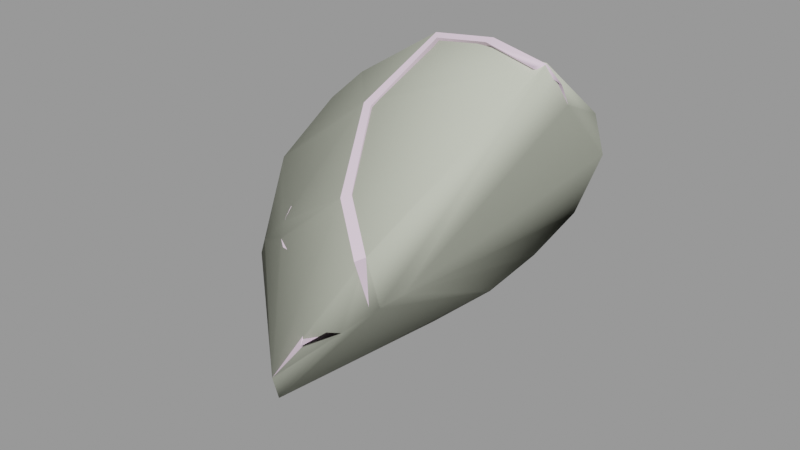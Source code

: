 # Source: pyrogib006.blend  (saved by Blender 2.92.15; exported with 4.5.12 LTS)
import bpy
from mathutils import Matrix  # noqa: F401  (used for matrix-valued properties, if any)

bpy.ops.wm.read_factory_settings(use_empty=True)
scene = bpy.context.scene
scene.name = 'pyrogib006.qc'

# ---- materials (node trees are filled in below, after node groups)
mat_pyro_red_gib = bpy.data.materials.new('pyro_red_gib')
mat_pyro_red_gib.use_transparent_shadow = False
mat_pyro_red_gib.diffuse_color = (0.9341, 0.7305, 0.9006, 1.0)
mat_phy = bpy.data.materials.new('  phy')
mat_phy.use_transparent_shadow = False
mat_phy.diffuse_color = (0.5795, 0.6084, 0.5015, 1.0)

# ---- material node trees

# ---- meshes
me_pyrogib006_reference = bpy.data.meshes.new('pyrogib006_reference')
me_pyrogib006_reference.from_pydata([(-3.358, 0.6372, 61.4), (-3.226, 0.5343, 61.15), (-2.668, 2.842, 60.06), (-3.464, -0.9309, 61.11), (-3.649, -1.06, 61.33), (-3.705, -2.636, 59.53), (-3.506, -2.423, 59.43), (-3.505, -4.242, 56.35), (-3.723, -4.458, 56.42), (-3.697, -4.954, 55.35), (-3.526, -4.728, 55.24), (-3.8, -6.013, 52.63), (-0.4241, -6.439, 57.37), (-0.7416, -5.961, 55.27), (-0.3977, -5.865, 55.38), (-0.7562, -6.593, 57.17), (-2.185, -5.591, 58.44), (-1.839, -5.455, 58.62), (-2.965, -3.583, 60.73), (-2.601, -3.673, 60.74), (-1.894, -1.384, 62.66), (-1.609, -1.706, 62.62), (0.08521, -1.132, 62.83), (0.0787, -1.521, 62.78), (2.277, -1.571, 62.59), (2.035, -1.89, 62.52), (-8.274, 2.843, 48.35), (-8.559, 4.478, 48.1), (-7.934, 4.702, 48.8), (-8.961, 1.796, 48.32), (-8.758, 0.3683, 48.17), (-8.976, -1.873, 50.55), (-8.57, 0.181, 47.63), (-7.889, 2.716, 47.9), (-7.392, 4.688, 48.83), (-8.428, -2.408, 50.62), (-8.967, -2.551, 53.52), (-8.952, 5.137, 55.38), (-8.932, 4.479, 56.41), (-8.293, 5.247, 55.09), (-7.266, 5.671, 51.82), (-7.89, 6.038, 51.62), (-8.703, 6.362, 50.46), (-9.917, 5.646, 53.37), (-10.1, 2.636, 56.79), (-9.818, 2.523, 57.58), (-9.485, -0.8653, 56.17), (-9.898, -0.4759, 55.69), (-9.344, -2.128, 53.26), (-9.514, -1.475, 49.84), (-11.08, 3.063, 54.7), (-11.01, 0.3793, 53.74), (-10.33, -1.54, 52.04), (-7.012, 4.544, 48.75), (-3.954, 5.153, 49.66), (-6.067, 4.065, 47.84), (-7.912, 2.439, 47.28), (-7.808, 2.342, 46.63), (-7.055, 3.779, 58.07), (-5.421, 0.8821, 60.1), (-4.836, 3.258, 59.24), (-7.595, 1.709, 59.06), (-5.953, 5.142, 55.66), (-6.7, 5.37, 51.91), (-5.403, 5.077, 51.06), (-3.878, 5.179, 53.14), (-2.17, 5.531, 51.82), (-0.5718, 5.635, 54.16), (-2.238, 5.235, 55.31), (0.7926, 4.941, 57.18), (-0.9052, 4.818, 57.94), (-0.2248, 2.774, 60.01), (-4.062, 4.648, 57.12), (-2.037, 4.39, 58.63), (-5.36, 0.9619, 60.47), (1.645, 2.622, 59.67), (2.101, 0.08375, 60.82), (0.0334, 0.261, 61.57), (-1.978, -0.6941, 61.72), (0.04709, -0.3743, 62.13), (2.264, -0.6297, 61.7), (-3.396, -4.26, 56.47), (-3.679, -4.068, 56.64), (-3.811, -4.474, 56.85), (-3.528, -4.666, 56.69), (-3.245, -4.57, 55.99), (-3.376, -4.977, 56.2), (-3.402, -4.794, 55.46), (-3.533, -5.2, 55.67), (-3.687, -4.823, 55.21), (-3.819, -5.229, 55.42), (-5.768, -4.672, 55.14), (-5.637, -4.266, 54.92), (-5.919, -4.074, 55.09), (-6.05, -4.48, 55.31), (-6.067, -3.763, 55.58), (-6.198, -4.17, 55.79), (-5.913, -3.54, 56.11), (-6.044, -3.946, 56.32), (-5.629, -3.51, 56.36), (-5.76, -3.916, 56.57), (-5.687, -0.4907, 59.89), (-7.824, -3.161, 54.08), (-7.764, -3.206, 50.32), (-5.743, -5.57, 50.28), (-5.745, -4.069, 54.82), (-5.709, -3.591, 55.96), (-7.774, -1.387, 57.52), (-5.719, -1.901, 58.82), (-7.706, 0.000552, 58.73), (-8.476, -0.5656, 47.1), (-8.531, -0.5042, 46.46), (-7.847, -3.361, 47.2), (-5.671, -0.634, 60.33), (-5.679, -2.164, 58.98), (-5.727, -3.907, 56.11), (-5.735, -4.471, 55.03), (-2.621, -1.281, 61.32), (-3.1, -2.485, 59.62), (-2.245, -4.81, 56.91), (-1.885, -6.03, 53.96), (0.04368, -0.6489, 62.03), (1.798, -1.018, 61.84), (-1.72, -1.007, 61.93), (-2.587, -2.562, 59.07), (-2.092, -3.729, 57.31), (-1.439, -4.529, 56.55), (-0.1034, -3.922, 56.6), (0.3201, -3.353, 57.84), (0.2599, -2.305, 59.08), (0.3599, -3.722, 56.96), (-0.1972, -4.979, 55.51), (-1.058, -3.754, 56.8), (-1.801, -3.337, 57.3), (-2.387, -2.337, 58.56), (-1.773, -0.6221, 60.54), (0.02033, -0.07766, 61.02), (0.6865, -0.6387, 60.65), (-5.532, -4.579, 55.48), (-5.746, -4.454, 55.57), (-5.86, -4.266, 55.84), (-5.743, -4.145, 56.15), (-5.527, -4.143, 56.3), (-4.045, -4.567, 56.52), (-3.83, -4.693, 56.43), (-3.715, -4.88, 56.15), (-3.833, -5.001, 55.84), (-4.05, -5.003, 55.69), (-5.396, -3.737, 56.09), (-3.914, -4.161, 56.3), (-3.699, -4.286, 56.21), (-3.583, -4.474, 55.94), (-3.702, -4.594, 55.63), (-3.918, -4.597, 55.48), (-5.4, -4.173, 55.26), (-5.615, -4.047, 55.35), (-5.729, -3.86, 55.63), (-5.612, -3.739, 55.94), (-4.826, -0.07092, 49.96), (-2.154, -0.07313, 53.41)], [], [(0, 1, 2), (0, 3, 1), (0, 4, 3), (5, 3, 4), (5, 6, 3), (5, 7, 6), (5, 8, 7), (9, 7, 8), (9, 10, 7), (10, 9, 11), (12, 13, 14), (12, 15, 13), (12, 16, 15), (12, 17, 16), (17, 18, 16), (17, 19, 18), (19, 20, 18), (19, 21, 20), (21, 22, 20), (21, 23, 22), (24, 22, 23), (24, 23, 25), (26, 27, 28), (26, 29, 27), (29, 30, 31), (29, 26, 30), (26, 32, 30), (26, 33, 32), (33, 26, 28), (33, 28, 34), (31, 35, 36), (30, 35, 31), (30, 32, 35), (37, 38, 39), (40, 37, 39), (40, 41, 37), (28, 41, 40), (27, 41, 28), (27, 42, 41), (41, 42, 43), (41, 43, 37), (43, 44, 37), (38, 37, 44), (38, 44, 45), (44, 46, 45), (44, 47, 46), (47, 36, 46), (47, 48, 36), (31, 36, 48), (49, 31, 48), (29, 31, 49), (28, 40, 34), (43, 50, 44), (50, 47, 44), (50, 51, 47), (51, 48, 47), (51, 52, 48), (49, 48, 52), (53, 54, 55), (56, 55, 57), (56, 53, 55), (53, 56, 33), (53, 33, 34), (40, 53, 34), (58, 59, 60), (58, 61, 59), (61, 58, 38), (58, 39, 38), (58, 62, 39), (62, 40, 39), (62, 63, 40), (40, 63, 53), (63, 64, 53), (53, 64, 54), (54, 64, 65), (54, 65, 66), (67, 66, 65), (67, 65, 68), (69, 67, 68), (69, 68, 70), (71, 69, 70), (70, 2, 71), (63, 65, 64), (63, 62, 65), (72, 65, 62), (72, 68, 65), (73, 68, 72), (73, 70, 68), (70, 73, 2), (60, 2, 73), (0, 2, 60), (0, 60, 74), (62, 58, 60), (62, 60, 72), (60, 73, 72), (71, 75, 69), (71, 76, 75), (71, 77, 76), (2, 77, 71), (2, 1, 77), (77, 1, 78), (77, 78, 79), (79, 76, 77), (79, 80, 76), (74, 60, 59), (81, 82, 83), (81, 83, 84), (85, 81, 84), (85, 84, 86), (86, 87, 85), (86, 88, 87), (88, 89, 87), (88, 90, 89), (91, 89, 90), (91, 92, 89), (93, 92, 91), (93, 91, 94), (95, 93, 94), (95, 94, 96), (96, 97, 95), (96, 98, 97), (98, 99, 97), (98, 100, 99), (83, 99, 100), (83, 82, 99), (61, 101, 59), (102, 103, 104), (102, 104, 105), (105, 106, 102), (107, 102, 106), (107, 106, 108), (107, 108, 101), (107, 101, 109), (61, 109, 101), (61, 45, 109), (46, 109, 45), (46, 107, 109), (36, 107, 46), (36, 102, 107), (103, 102, 36), (103, 36, 35), (110, 103, 35), (110, 35, 32), (33, 110, 32), (33, 56, 110), (110, 56, 57), (110, 57, 111), (112, 110, 111), (112, 103, 110), (103, 112, 104), (0, 74, 113), (0, 113, 4), (114, 4, 113), (114, 5, 4), (5, 114, 115), (5, 115, 8), (116, 8, 115), (116, 9, 8), (104, 9, 116), (104, 11, 9), (1, 117, 78), (1, 3, 117), (6, 117, 3), (6, 118, 117), (6, 119, 118), (6, 7, 119), (10, 119, 7), (10, 13, 119), (10, 120, 13), (10, 11, 120), (25, 121, 122), (25, 23, 121), (123, 121, 23), (123, 23, 21), (124, 123, 21), (124, 21, 19), (125, 124, 19), (125, 19, 17), (125, 17, 126), (14, 126, 17), (14, 17, 12), (127, 128, 129), (127, 130, 128), (131, 130, 127), (132, 131, 127), (126, 131, 132), (126, 132, 133), (126, 133, 125), (125, 133, 134), (125, 134, 124), (124, 134, 135), (124, 135, 123), (123, 135, 136), (123, 136, 121), (121, 136, 137), (121, 137, 122), (129, 132, 127), (129, 133, 132), (129, 134, 133), (129, 135, 134), (129, 136, 135), (129, 137, 136), (126, 14, 131), (61, 38, 45), (138, 94, 91), (138, 139, 94), (139, 96, 94), (139, 140, 96), (98, 96, 140), (98, 140, 141), (100, 98, 141), (100, 141, 142), (142, 83, 100), (142, 143, 83), (84, 83, 143), (84, 143, 144), (86, 84, 144), (86, 144, 145), (145, 88, 86), (145, 146, 88), (146, 90, 88), (146, 147, 90), (91, 90, 147), (91, 147, 138), (148, 143, 142), (148, 149, 143), (144, 143, 149), (144, 149, 150), (145, 144, 150), (145, 150, 151), (151, 146, 145), (151, 152, 146), (152, 147, 146), (152, 153, 147), (138, 147, 153), (138, 153, 154), (154, 139, 138), (154, 155, 139), (155, 140, 139), (155, 156, 140), (141, 140, 156), (141, 156, 157), (142, 141, 157), (142, 157, 148), (99, 82, 149), (82, 150, 149), (82, 81, 150), (81, 151, 150), (81, 85, 151), (152, 151, 85), (152, 85, 87), (153, 152, 87), (153, 87, 89), (154, 153, 89), (154, 89, 92), (155, 154, 92), (155, 92, 93), (156, 155, 93), (156, 93, 95), (95, 157, 156), (95, 97, 157), (97, 148, 157), (97, 99, 148), (99, 149, 148), (54, 57, 55), (54, 111, 57), (54, 158, 111), (104, 111, 158), (159, 104, 158), (159, 11, 104), (11, 159, 131), (67, 131, 159), (130, 131, 67), (69, 130, 67), (75, 130, 69), (75, 128, 130), (75, 129, 128), (76, 129, 75), (76, 137, 129), (80, 137, 76), (80, 122, 137), (80, 25, 122), (80, 24, 25), (104, 112, 111), (67, 159, 66), (159, 158, 66), (66, 158, 54), (11, 13, 120), (11, 14, 13), (11, 131, 14), (52, 29, 49), (52, 27, 29), (52, 42, 27), (52, 43, 42), (52, 50, 43), (52, 51, 50), (79, 24, 80), (79, 22, 24), (78, 22, 79), (78, 20, 22), (78, 117, 20), (20, 117, 118), (20, 118, 18), (119, 18, 118), (119, 16, 18), (13, 16, 119), (13, 15, 16), (116, 105, 104), (116, 106, 105), (116, 115, 106), (114, 106, 115), (114, 108, 106), (114, 101, 108), (114, 113, 101), (74, 101, 113), (74, 59, 101)])
me_pyrogib006_reference.polygons.foreach_set('use_smooth', [True] * 316)
_k = set([(0, 2), (0, 4), (1, 2), (1, 3), (3, 6), (4, 5), (5, 8), (6, 7), (7, 10), (8, 9), (9, 11), (10, 11), (12, 14), (12, 15), (12, 17), (13, 14), (13, 15), (14, 126), (15, 16), (16, 18), (17, 19), (18, 20), (19, 21), (20, 22), (21, 23), (22, 24), (23, 25), (59, 60), (59, 101), (60, 74), (74, 113), (81, 82), (81, 85), (82, 99), (83, 84), (83, 100), (84, 86), (85, 87), (86, 88), (87, 89), (88, 90), (89, 92), (90, 91), (91, 94), (92, 93), (93, 95), (94, 96), (95, 97), (96, 98), (97, 99), (98, 100), (101, 108), (104, 105), (104, 116), (105, 106), (106, 108), (113, 114), (114, 115), (115, 116), (123, 124), (124, 125), (125, 126), (138, 139), (138, 147), (139, 140), (140, 141), (141, 142), (142, 143), (143, 144), (144, 145), (145, 146), (146, 147), (148, 149), (148, 157), (149, 150), (150, 151), (151, 152), (152, 153), (153, 154), (154, 155), (155, 156), (156, 157)])
me_pyrogib006_reference.attributes.new('sharp_edge', 'BOOLEAN', 'EDGE').data.foreach_set('value', [ (min(e.vertices), max(e.vertices)) in _k for e in me_pyrogib006_reference.edges])
_uv = me_pyrogib006_reference.uv_layers.new(name='UVMap')
_uv.uv.foreach_set('vector', [0.9381, 0.9672, 0.9349, 0.9681, 0.9303, 0.9209, 0.6766, 0.9465, 0.6823, 0.9212, 0.6799, 0.9464, 0.6766, 0.9465, 0.6798, 0.9213, 0.6823, 0.9212, 0.6802, 0.8808, 0.6823, 0.9212, 0.6798, 0.9213, 0.6802, 0.8808, 0.6831, 0.8811, 0.6823, 0.9212, 0.6802, 0.8808, 0.6818, 0.8222, 0.6831, 0.8811, 0.6802, 0.8808, 0.6792, 0.8221, 0.6818, 0.8222, 0.6787, 0.8031, 0.6818, 0.8222, 0.6792, 0.8221, 0.6787, 0.8031, 0.681, 0.8028, 0.6818, 0.8222, 0.681, 0.8028, 0.6787, 0.8031, 0.6755, 0.7564, 0.7096, 0.821, 0.7049, 0.7908, 0.7077, 0.7914, 0.7096, 0.821, 0.7066, 0.8197, 0.7049, 0.7908, 0.8223, 0.7868, 0.8329, 0.7635, 0.8249, 0.7895, 0.8223, 0.7868, 0.8302, 0.7612, 0.8329, 0.7635, 0.8302, 0.7612, 0.8345, 0.7191, 0.8329, 0.7635, 0.8302, 0.7612, 0.832, 0.7208, 0.8345, 0.7191, 0.832, 0.7208, 0.8231, 0.6812, 0.8345, 0.7191, 0.832, 0.7208, 0.8214, 0.686, 0.8231, 0.6812, 0.8214, 0.686, 0.8089, 0.6817, 0.8231, 0.6812, 0.8214, 0.686, 0.8094, 0.6871, 0.8089, 0.6817, 0.7943, 0.6946, 0.8089, 0.6817, 0.8094, 0.6871, 0.7943, 0.6946, 0.8094, 0.6871, 0.7964, 0.6982, 0.5167, 0.4615, 0.5275, 0.4336, 0.5301, 0.4416, 0.5167, 0.4615, 0.5066, 0.4568, 0.5275, 0.4336, 0.5066, 0.4568, 0.5035, 0.4824, 0.486, 0.5122, 0.5066, 0.4568, 0.5167, 0.4615, 0.5035, 0.4824, 0.5167, 0.4615, 0.5092, 0.4924, 0.5035, 0.4824, 0.5167, 0.4615, 0.5202, 0.4696, 0.5092, 0.4924, 0.5202, 0.4696, 0.5167, 0.4615, 0.5301, 0.4416, 0.5202, 0.4696, 0.5301, 0.4416, 0.5346, 0.4454, 0.486, 0.5122, 0.4893, 0.5273, 0.474, 0.5573, 0.5035, 0.4824, 0.4893, 0.5273, 0.486, 0.5122, 0.5035, 0.4824, 0.5092, 0.4924, 0.4893, 0.5273, 0.4018, 0.5336, 0.4041, 0.5542, 0.3939, 0.5361, 0.3778, 0.4963, 0.4018, 0.5336, 0.3939, 0.5361, 0.3778, 0.4963, 0.3808, 0.4856, 0.4018, 0.5336, 0.3588, 0.4562, 0.3808, 0.4856, 0.3778, 0.4963, 0.3595, 0.4423, 0.3808, 0.4856, 0.3588, 0.4562, 0.3595, 0.4423, 0.3828, 0.4647, 0.3808, 0.4856, 0.3808, 0.4856, 0.3828, 0.4647, 0.4029, 0.502, 0.3808, 0.4856, 0.4029, 0.502, 0.4018, 0.5336, 0.4029, 0.502, 0.4238, 0.5613, 0.4018, 0.5336, 0.4041, 0.5542, 0.4018, 0.5336, 0.4238, 0.5613, 0.4041, 0.5542, 0.4238, 0.5613, 0.4225, 0.576, 0.4238, 0.5613, 0.4516, 0.5763, 0.4225, 0.576, 0.4238, 0.5613, 0.4501, 0.5641, 0.4516, 0.5763, 0.4501, 0.5641, 0.474, 0.5573, 0.4516, 0.5763, 0.4501, 0.5641, 0.4721, 0.5455, 0.474, 0.5573, 0.486, 0.5122, 0.474, 0.5573, 0.4721, 0.5455, 0.4859, 0.4945, 0.486, 0.5122, 0.4721, 0.5455, 0.5066, 0.4568, 0.486, 0.5122, 0.4859, 0.4945, 0.3588, 0.4562, 0.3778, 0.4963, 0.3572, 0.4645, 0.4029, 0.502, 0.4262, 0.5246, 0.4238, 0.5613, 0.4262, 0.5246, 0.4501, 0.5641, 0.4238, 0.5613, 0.4262, 0.5246, 0.4496, 0.5238, 0.4501, 0.5641, 0.4496, 0.5238, 0.4721, 0.5455, 0.4501, 0.5641, 0.4496, 0.5238, 0.4707, 0.5165, 0.4721, 0.5455, 0.4859, 0.4945, 0.4721, 0.5455, 0.4707, 0.5165, 0.9722, 0.6992, 0.9436, 0.7162, 0.9646, 0.6783, 0.9891, 0.661, 0.9646, 0.6783, 0.9884, 0.6524, 0.9891, 0.661, 0.9722, 0.6992, 0.9646, 0.6783, 0.9722, 0.6992, 0.9891, 0.661, 0.99, 0.6747, 0.9722, 0.6992, 0.99, 0.6747, 0.9765, 0.7014, 0.9746, 0.7574, 0.9722, 0.6992, 0.9765, 0.7014, 0.9707, 0.8791, 0.9597, 0.9471, 0.9503, 0.9028, 0.9707, 0.8791, 0.9786, 0.9189, 0.9597, 0.9471, 0.9786, 0.9189, 0.9707, 0.8791, 0.9895, 0.8453, 0.9707, 0.8791, 0.9847, 0.8185, 0.9895, 0.8453, 0.9707, 0.8791, 0.9606, 0.8278, 0.9847, 0.8185, 0.9606, 0.8278, 0.9746, 0.7574, 0.9847, 0.8185, 0.9606, 0.8278, 0.9685, 0.7591, 0.9746, 0.7574, 0.9746, 0.7574, 0.9685, 0.7591, 0.9722, 0.6992, 0.9685, 0.7591, 0.9568, 0.7419, 0.9722, 0.6992, 0.9722, 0.6992, 0.9568, 0.7419, 0.9436, 0.7162, 0.9436, 0.7162, 0.9568, 0.7419, 0.9422, 0.7808, 0.9436, 0.7162, 0.9422, 0.7808, 0.9266, 0.7556, 0.9111, 0.7979, 0.9266, 0.7556, 0.9422, 0.7808, 0.9111, 0.7979, 0.9422, 0.7808, 0.9264, 0.8202, 0.8982, 0.8555, 0.9111, 0.7979, 0.9264, 0.8202, 0.8982, 0.8555, 0.9264, 0.8202, 0.9137, 0.8685, 0.9073, 0.9215, 0.8982, 0.8555, 0.9137, 0.8685, 0.9137, 0.8685, 0.9303, 0.9209, 0.9073, 0.9215, 0.9685, 0.7591, 0.9422, 0.7808, 0.9568, 0.7419, 0.9685, 0.7591, 0.9606, 0.8278, 0.9422, 0.7808, 0.943, 0.856, 0.9422, 0.7808, 0.9606, 0.8278, 0.943, 0.856, 0.9264, 0.8202, 0.9422, 0.7808, 0.924, 0.8829, 0.9264, 0.8202, 0.943, 0.856, 0.924, 0.8829, 0.9137, 0.8685, 0.9264, 0.8202, 0.9137, 0.8685, 0.924, 0.8829, 0.9303, 0.9209, 0.9503, 0.9028, 0.9303, 0.9209, 0.924, 0.8829, 0.9381, 0.9672, 0.9303, 0.9209, 0.9503, 0.9028, 0.9381, 0.9672, 0.9503, 0.9028, 0.9568, 0.9503, 0.9606, 0.8278, 0.9707, 0.8791, 0.9503, 0.9028, 0.9606, 0.8278, 0.9503, 0.9028, 0.943, 0.856, 0.9503, 0.9028, 0.924, 0.8829, 0.943, 0.856, 0.9073, 0.9215, 0.887, 0.9181, 0.8982, 0.8555, 0.9073, 0.9215, 0.8769, 0.9667, 0.887, 0.9181, 0.9073, 0.9215, 0.9046, 0.9753, 0.8769, 0.9667, 0.9303, 0.9209, 0.9046, 0.9753, 0.9073, 0.9215, 0.9303, 0.9209, 0.9349, 0.9681, 0.9046, 0.9753, 0.9046, 0.9753, 0.9349, 0.9681, 0.9234, 0.9927, 0.9046, 0.9753, 0.9234, 0.9927, 0.9045, 0.991, 0.9045, 0.991, 0.8769, 0.9667, 0.9046, 0.9753, 0.9045, 0.991, 0.8839, 0.9899, 0.8769, 0.9667, 0.9568, 0.9503, 0.9503, 0.9028, 0.9597, 0.9471, 0.3413, 0.5766, 0.3455, 0.5766, 0.3455, 0.587, 0.3413, 0.5766, 0.3455, 0.587, 0.3413, 0.587, 0.3349, 0.5766, 0.3413, 0.5766, 0.3413, 0.587, 0.3349, 0.5766, 0.3413, 0.587, 0.3349, 0.587, 0.3349, 0.587, 0.3284, 0.5766, 0.3349, 0.5766, 0.3349, 0.587, 0.3284, 0.587, 0.3284, 0.5766, 0.3284, 0.587, 0.3243, 0.5766, 0.3284, 0.5766, 0.3284, 0.587, 0.3243, 0.587, 0.3243, 0.5766, 0.3021, 0.587, 0.3243, 0.5766, 0.3243, 0.587, 0.3021, 0.587, 0.3021, 0.5766, 0.3243, 0.5766, 0.2979, 0.5766, 0.3021, 0.5766, 0.3021, 0.587, 0.2979, 0.5766, 0.3021, 0.587, 0.2979, 0.587, 0.2915, 0.5766, 0.2979, 0.5766, 0.2979, 0.587, 0.2915, 0.5766, 0.2979, 0.587, 0.2915, 0.587, 0.2915, 0.587, 0.2851, 0.5766, 0.2915, 0.5766, 0.2915, 0.587, 0.2851, 0.587, 0.2851, 0.5766, 0.2851, 0.587, 0.2809, 0.5767, 0.2851, 0.5766, 0.2851, 0.587, 0.2809, 0.5871, 0.2809, 0.5767, 0.2585, 0.5876, 0.2809, 0.5767, 0.2809, 0.5871, 0.2585, 0.5876, 0.2586, 0.5771, 0.2809, 0.5767, 0.6335, 0.9228, 0.6583, 0.9079, 0.6553, 0.9307, 0.6385, 0.8016, 0.6288, 0.7416, 0.6522, 0.7267, 0.6385, 0.8016, 0.6522, 0.7267, 0.658, 0.8037, 0.658, 0.8037, 0.6593, 0.8238, 0.6385, 0.8016, 0.6403, 0.8654, 0.6385, 0.8016, 0.6593, 0.8238, 0.6403, 0.8654, 0.6593, 0.8238, 0.6605, 0.878, 0.6403, 0.8654, 0.6605, 0.878, 0.6583, 0.9079, 0.6403, 0.8654, 0.6583, 0.9079, 0.6388, 0.8958, 0.6335, 0.9228, 0.6388, 0.8958, 0.6583, 0.9079, 0.6335, 0.9228, 0.6115, 0.9088, 0.6388, 0.8958, 0.6224, 0.8499, 0.6388, 0.8958, 0.6115, 0.9088, 0.6224, 0.8499, 0.6403, 0.8654, 0.6388, 0.8958, 0.6255, 0.7966, 0.6403, 0.8654, 0.6224, 0.8499, 0.6255, 0.7966, 0.6385, 0.8016, 0.6403, 0.8654, 0.6288, 0.7416, 0.6385, 0.8016, 0.6255, 0.7966, 0.6288, 0.7416, 0.6255, 0.7966, 0.6204, 0.7503, 0.5973, 0.7041, 0.6288, 0.7416, 0.6204, 0.7503, 0.5973, 0.7041, 0.6204, 0.7503, 0.5911, 0.7181, 0.5635, 0.734, 0.5973, 0.7041, 0.5911, 0.7181, 0.5635, 0.734, 0.5649, 0.7203, 0.5973, 0.7041, 0.5973, 0.7041, 0.5649, 0.7203, 0.5644, 0.7072, 0.5973, 0.7041, 0.5644, 0.7072, 0.5954, 0.6928, 0.6216, 0.6795, 0.5973, 0.7041, 0.5954, 0.6928, 0.6216, 0.6795, 0.6288, 0.7416, 0.5973, 0.7041, 0.6288, 0.7416, 0.6216, 0.6795, 0.6522, 0.7267, 0.6766, 0.9465, 0.6585, 0.9351, 0.662, 0.9097, 0.6766, 0.9465, 0.662, 0.9097, 0.6798, 0.9213, 0.6633, 0.8775, 0.6798, 0.9213, 0.662, 0.9097, 0.6633, 0.8775, 0.6802, 0.8808, 0.6798, 0.9213, 0.6802, 0.8808, 0.6633, 0.8775, 0.6622, 0.8233, 0.6802, 0.8808, 0.6622, 0.8233, 0.6792, 0.8221, 0.6616, 0.8038, 0.6792, 0.8221, 0.6622, 0.8233, 0.6616, 0.8038, 0.6787, 0.8031, 0.6792, 0.8221, 0.6522, 0.7267, 0.6787, 0.8031, 0.6616, 0.8038, 0.6522, 0.7267, 0.6755, 0.7564, 0.6787, 0.8031, 0.6799, 0.9464, 0.6896, 0.9199, 0.6938, 0.9339, 0.6799, 0.9464, 0.6823, 0.9212, 0.6896, 0.9199, 0.6831, 0.8811, 0.6896, 0.9199, 0.6823, 0.9212, 0.6831, 0.8811, 0.6867, 0.8826, 0.6896, 0.9199, 0.6831, 0.8811, 0.6939, 0.8247, 0.6867, 0.8826, 0.6831, 0.8811, 0.6818, 0.8222, 0.6939, 0.8247, 0.681, 0.8028, 0.6939, 0.8247, 0.6818, 0.8222, 0.681, 0.8028, 0.7049, 0.7908, 0.6939, 0.8247, 0.681, 0.8028, 0.694, 0.7729, 0.7049, 0.7908, 0.681, 0.8028, 0.6755, 0.7564, 0.694, 0.7729, 0.469, 0.6121, 0.4507, 0.5858, 0.4674, 0.5912, 0.469, 0.6121, 0.4503, 0.6074, 0.4507, 0.5858, 0.4338, 0.5874, 0.4507, 0.5858, 0.4503, 0.6074, 0.4338, 0.5874, 0.4503, 0.6074, 0.4343, 0.6059, 0.403, 0.5728, 0.4338, 0.5874, 0.4343, 0.6059, 0.403, 0.5728, 0.4343, 0.6059, 0.4074, 0.6094, 0.3829, 0.5665, 0.403, 0.5728, 0.4074, 0.6094, 0.3829, 0.5665, 0.4074, 0.6094, 0.3805, 0.6072, 0.3829, 0.5665, 0.3805, 0.6072, 0.3708, 0.5686, 0.3517, 0.5727, 0.3708, 0.5686, 0.3805, 0.6072, 0.3517, 0.5727, 0.3805, 0.6072, 0.3606, 0.6071, 0.72, 0.9139, 0.709, 0.9078, 0.704, 0.8859, 0.72, 0.9139, 0.7132, 0.9135, 0.709, 0.9078, 0.7225, 0.9344, 0.7132, 0.9135, 0.72, 0.9139, 0.7263, 0.9085, 0.7225, 0.9344, 0.72, 0.9139, 0.7305, 0.9177, 0.7225, 0.9344, 0.7263, 0.9085, 0.7305, 0.9177, 0.7263, 0.9085, 0.7301, 0.8975, 0.7305, 0.9177, 0.7301, 0.8975, 0.7331, 0.9001, 0.7331, 0.9001, 0.7301, 0.8975, 0.7307, 0.8745, 0.7331, 0.9001, 0.7307, 0.8745, 0.7338, 0.8693, 0.7338, 0.8693, 0.7307, 0.8745, 0.725, 0.8409, 0.7338, 0.8693, 0.725, 0.8409, 0.7235, 0.8245, 0.7235, 0.8245, 0.725, 0.8409, 0.712, 0.8431, 0.7235, 0.8245, 0.712, 0.8431, 0.7104, 0.8272, 0.7104, 0.8272, 0.712, 0.8431, 0.6997, 0.8507, 0.7104, 0.8272, 0.6997, 0.8507, 0.6978, 0.8349, 0.704, 0.8859, 0.7263, 0.9085, 0.72, 0.9139, 0.704, 0.8859, 0.7301, 0.8975, 0.7263, 0.9085, 0.704, 0.8859, 0.7307, 0.8745, 0.7301, 0.8975, 0.704, 0.8859, 0.725, 0.8409, 0.7307, 0.8745, 0.704, 0.8859, 0.712, 0.8431, 0.725, 0.8409, 0.704, 0.8859, 0.6997, 0.8507, 0.712, 0.8431, 0.7305, 0.9177, 0.7252, 0.9451, 0.7225, 0.9344, 0.9786, 0.9189, 0.9895, 0.8453, 0.9993, 0.8898, 0.2819, 0.6557, 0.2752, 0.6531, 0.2789, 0.6473, 0.2819, 0.6557, 0.2791, 0.659, 0.2752, 0.6531, 0.2791, 0.659, 0.2733, 0.6671, 0.2752, 0.6531, 0.2791, 0.659, 0.2776, 0.6671, 0.2733, 0.6671, 0.2752, 0.6812, 0.2733, 0.6671, 0.2776, 0.6671, 0.2752, 0.6812, 0.2776, 0.6671, 0.2791, 0.6752, 0.2788, 0.687, 0.2752, 0.6812, 0.2791, 0.6752, 0.2788, 0.687, 0.2791, 0.6752, 0.2819, 0.6786, 0.2819, 0.6786, 0.3039, 0.687, 0.2788, 0.687, 0.2819, 0.6786, 0.3009, 0.6786, 0.3039, 0.687, 0.3075, 0.6812, 0.3039, 0.687, 0.3009, 0.6786, 0.3075, 0.6812, 0.3009, 0.6786, 0.3037, 0.6753, 0.3095, 0.6672, 0.3075, 0.6812, 0.3037, 0.6753, 0.3095, 0.6672, 0.3037, 0.6753, 0.3052, 0.6672, 0.3052, 0.6672, 0.3076, 0.6532, 0.3095, 0.6672, 0.3052, 0.6672, 0.3037, 0.6591, 0.3076, 0.6532, 0.3037, 0.6591, 0.3039, 0.6473, 0.3076, 0.6532, 0.3037, 0.6591, 0.3009, 0.6557, 0.3039, 0.6473, 0.2789, 0.6473, 0.3039, 0.6473, 0.3009, 0.6557, 0.2789, 0.6473, 0.3009, 0.6557, 0.2819, 0.6557, 0.3273, 0.5931, 0.3085, 0.606, 0.3273, 0.6047, 0.3273, 0.5931, 0.3085, 0.5944, 0.3085, 0.606, 0.3053, 0.6062, 0.3085, 0.606, 0.3085, 0.5944, 0.3053, 0.6062, 0.3085, 0.5944, 0.3053, 0.5946, 0.301, 0.6062, 0.3053, 0.6062, 0.3053, 0.5946, 0.301, 0.6062, 0.3053, 0.5946, 0.301, 0.5947, 0.301, 0.5947, 0.2968, 0.6061, 0.301, 0.6062, 0.301, 0.5947, 0.2968, 0.5946, 0.2968, 0.6061, 0.2968, 0.5946, 0.2936, 0.6059, 0.2968, 0.6061, 0.2968, 0.5946, 0.2936, 0.5944, 0.2936, 0.6059, 0.2748, 0.6046, 0.2936, 0.6059, 0.2936, 0.5944, 0.2748, 0.6046, 0.2936, 0.5944, 0.2748, 0.593, 0.2748, 0.593, 0.2716, 0.6044, 0.2748, 0.6046, 0.2748, 0.593, 0.2716, 0.5928, 0.2716, 0.6044, 0.2716, 0.5928, 0.2674, 0.6043, 0.2716, 0.6044, 0.2716, 0.5928, 0.2674, 0.5927, 0.2674, 0.6043, 0.2631, 0.6044, 0.2674, 0.6043, 0.2674, 0.5927, 0.2631, 0.6044, 0.2674, 0.5927, 0.2631, 0.5928, 0.2599, 0.6046, 0.2631, 0.6044, 0.2631, 0.5928, 0.2599, 0.6046, 0.2631, 0.5928, 0.2599, 0.593, 0.2999, 0.6431, 0.282, 0.6431, 0.2842, 0.6371, 0.282, 0.6431, 0.2822, 0.6347, 0.2842, 0.6371, 0.282, 0.6431, 0.2794, 0.6389, 0.2822, 0.6347, 0.2794, 0.6389, 0.2811, 0.6289, 0.2822, 0.6347, 0.2794, 0.6389, 0.278, 0.6289, 0.2811, 0.6289, 0.2822, 0.6231, 0.2811, 0.6289, 0.278, 0.6289, 0.2822, 0.6231, 0.278, 0.6289, 0.2794, 0.6189, 0.2842, 0.6207, 0.2822, 0.6231, 0.2794, 0.6189, 0.2842, 0.6207, 0.2794, 0.6189, 0.282, 0.6147, 0.2978, 0.6207, 0.2842, 0.6207, 0.282, 0.6147, 0.2978, 0.6207, 0.282, 0.6147, 0.2999, 0.6147, 0.2998, 0.6231, 0.2978, 0.6207, 0.2999, 0.6147, 0.2998, 0.6231, 0.2999, 0.6147, 0.3026, 0.6189, 0.3009, 0.6289, 0.2998, 0.6231, 0.3026, 0.6189, 0.3009, 0.6289, 0.3026, 0.6189, 0.304, 0.6289, 0.304, 0.6289, 0.2998, 0.6347, 0.3009, 0.6289, 0.304, 0.6289, 0.3025, 0.639, 0.2998, 0.6347, 0.3025, 0.639, 0.2978, 0.6371, 0.2998, 0.6347, 0.3025, 0.639, 0.2999, 0.6431, 0.2978, 0.6371, 0.2999, 0.6431, 0.2842, 0.6371, 0.2978, 0.6371, 0.9324, 0.151, 0.9005, 0.09845, 0.9181, 0.1194, 0.9324, 0.151, 0.8777, 0.09811, 0.9005, 0.09845, 0.9324, 0.151, 0.892, 0.1601, 0.8777, 0.09811, 0.8495, 0.1698, 0.8777, 0.09811, 0.892, 0.1601, 0.9006, 0.2151, 0.8495, 0.1698, 0.892, 0.1601, 0.9006, 0.2151, 0.8524, 0.2091, 0.8495, 0.1698, 0.8524, 0.2091, 0.9006, 0.2151, 0.8704, 0.2625, 0.9469, 0.2208, 0.8704, 0.2625, 0.9006, 0.2151, 0.882, 0.2786, 0.8704, 0.2625, 0.9469, 0.2208, 0.947, 0.2635, 0.882, 0.2786, 0.9469, 0.2208, 0.9336, 0.3008, 0.882, 0.2786, 0.947, 0.2635, 0.9336, 0.3008, 0.8852, 0.2865, 0.882, 0.2786, 0.9336, 0.3008, 0.8936, 0.2963, 0.8852, 0.2865, 0.9167, 0.3221, 0.8936, 0.2963, 0.9336, 0.3008, 0.9167, 0.3221, 0.9079, 0.3117, 0.8936, 0.2963, 0.9124, 0.334, 0.9079, 0.3117, 0.9167, 0.3221, 0.9124, 0.334, 0.9085, 0.333, 0.9079, 0.3117, 0.9124, 0.334, 0.9031, 0.3437, 0.9085, 0.333, 0.9124, 0.334, 0.9061, 0.3455, 0.9031, 0.3437, 0.8495, 0.1698, 0.8587, 0.1175, 0.8777, 0.09811, 0.9469, 0.2208, 0.9006, 0.2151, 0.9408, 0.1853, 0.9006, 0.2151, 0.892, 0.1601, 0.9408, 0.1853, 0.9408, 0.1853, 0.892, 0.1601, 0.9324, 0.151, 0.8524, 0.2091, 0.8617, 0.2584, 0.8577, 0.2368, 0.8524, 0.2091, 0.8634, 0.2619, 0.8617, 0.2584, 0.8524, 0.2091, 0.8704, 0.2625, 0.8634, 0.2619, 0.7589, 0.3274, 0.7276, 0.2573, 0.7573, 0.2844, 0.7589, 0.3274, 0.7032, 0.2533, 0.7276, 0.2573, 0.7589, 0.3274, 0.6866, 0.2967, 0.7032, 0.2533, 0.7589, 0.3274, 0.6945, 0.3538, 0.6866, 0.2967, 0.7589, 0.3274, 0.7188, 0.3817, 0.6945, 0.3538, 0.7589, 0.3274, 0.7426, 0.3624, 0.7188, 0.3817, 0.716, 0.9804, 0.7388, 0.9562, 0.7387, 0.9822, 0.716, 0.9804, 0.7162, 0.9596, 0.7388, 0.9562, 0.6951, 0.9826, 0.7162, 0.9596, 0.716, 0.9804, 0.6951, 0.9826, 0.6959, 0.9593, 0.7162, 0.9596, 0.6951, 0.9826, 0.6855, 0.9816, 0.6959, 0.9593, 0.6959, 0.9593, 0.6855, 0.9816, 0.6643, 0.9888, 0.6959, 0.9593, 0.6643, 0.9888, 0.6645, 0.9573, 0.6273, 0.9924, 0.6645, 0.9573, 0.6643, 0.9888, 0.6273, 0.9924, 0.6328, 0.9595, 0.6645, 0.9573, 0.6022, 0.9945, 0.6328, 0.9595, 0.6273, 0.9924, 0.6022, 0.9945, 0.6111, 0.9583, 0.6328, 0.9595, 0.6616, 0.8038, 0.658, 0.8037, 0.6522, 0.7267, 0.6616, 0.8038, 0.6593, 0.8238, 0.658, 0.8037, 0.6616, 0.8038, 0.6622, 0.8233, 0.6593, 0.8238, 0.6633, 0.8775, 0.6593, 0.8238, 0.6622, 0.8233, 0.6633, 0.8775, 0.6605, 0.878, 0.6593, 0.8238, 0.6633, 0.8775, 0.6583, 0.9079, 0.6605, 0.878, 0.6633, 0.8775, 0.662, 0.9097, 0.6583, 0.9079, 0.6585, 0.9351, 0.6583, 0.9079, 0.662, 0.9097, 0.6585, 0.9351, 0.6553, 0.9307, 0.6583, 0.9079])
me_pyrogib006_reference.materials.append(mat_pyro_red_gib)
me_pyrogib006_reference.use_remesh_fix_poles = True
me_pyrogib006_reference.use_remesh_preserve_attributes = False
me_pyrogib006_reference.use_mirror_vertex_groups = False
me_pyrogib006_reference.update()
me_pyrogib006_reference.normals_split_custom_set([tuple(v) for v in zip(*[iter([0.8609, -0.07755, 0.5029, 0.8608, -0.07755, 0.5029, 0.8879, 0.002627, 0.46, 0.8609, -0.07755, 0.5029, 0.8138, -0.3258, 0.4812, 0.8608, -0.07755, 0.5029, 0.8609, -0.07755, 0.5029, 0.8138, -0.3259, 0.4812, 0.8138, -0.3258, 0.4812, 0.7584, -0.5341, 0.3736, 0.8138, -0.3258, 0.4812, 0.8138, -0.3259, 0.4812, 0.7584, -0.5341, 0.3736, 0.7584, -0.5341, 0.3736, 0.8138, -0.3258, 0.4812, 0.7584, -0.5341, 0.3736, 0.7564, -0.5805, 0.3016, 0.7584, -0.5341, 0.3736, 0.7584, -0.5341, 0.3736, 0.7564, -0.5805, 0.3016, 0.7564, -0.5805, 0.3016, 0.7987, -0.5597, 0.221, 0.7564, -0.5805, 0.3016, 0.7564, -0.5805, 0.3016, 0.7987, -0.5597, 0.221, 0.7987, -0.5597, 0.221, 0.7564, -0.5805, 0.3016, 0.7987, -0.5597, 0.221, 0.7987, -0.5597, 0.221, 0.8224, -0.54, 0.1789, 0.4394, -0.8594, -0.2615, 0.4393, -0.8594, -0.2616, 0.4393, -0.8594, -0.2616, 0.4394, -0.8594, -0.2615, 0.4393, -0.8594, -0.2616, 0.4393, -0.8594, -0.2616, -0.005218, -0.789, 0.6144, -0.06308, -0.7824, 0.6196, -0.005242, -0.789, 0.6144, -0.005218, -0.789, 0.6144, -0.06306, -0.7824, 0.6196, -0.06308, -0.7824, 0.6196, -0.06306, -0.7824, 0.6196, -0.2205, -0.671, 0.7079, -0.06308, -0.7824, 0.6196, -0.06306, -0.7824, 0.6196, -0.2205, -0.671, 0.708, -0.2205, -0.671, 0.7079, -0.2205, -0.671, 0.708, -0.1981, -0.3705, 0.9075, -0.2205, -0.671, 0.7079, -0.2205, -0.671, 0.708, -0.1981, -0.3705, 0.9075, -0.1981, -0.3705, 0.9075, -0.1981, -0.3705, 0.9075, 0.003798, -0.1889, 0.982, -0.1981, -0.3705, 0.9075, -0.1981, -0.3705, 0.9075, 0.003792, -0.1889, 0.982, 0.003798, -0.1889, 0.982, 0.5607, -0.1394, 0.8162, 0.003798, -0.1889, 0.982, 0.003792, -0.1889, 0.982, 0.5607, -0.1394, 0.8162, 0.003792, -0.1889, 0.982, 0.1862, -0.9486, -0.256, -0.2082, 0.197, -0.958, 0.09732, 0.4347, -0.8953, 0.3389, 0.5707, -0.748, -0.2082, 0.197, -0.958, -0.335, -0.0851, -0.9384, 0.09732, 0.4347, -0.8953, -0.335, -0.0851, -0.9384, -0.619, -0.1686, -0.7671, -0.626, -0.6737, -0.3928, -0.335, -0.0851, -0.9384, -0.2082, 0.197, -0.958, -0.619, -0.1686, -0.7671, -0.2082, 0.197, -0.958, -0.9185, -0.0995, -0.3828, -0.619, -0.1686, -0.7671, -0.2082, 0.197, -0.958, -0.7005, 0.3741, -0.6078, -0.9185, -0.0995, -0.3828, -0.7005, 0.3741, -0.6078, -0.2082, 0.197, -0.958, 0.3389, 0.5707, -0.748, -0.7005, 0.3741, -0.6078, 0.3389, 0.5707, -0.748, -0.03724, 0.7826, -0.6214, -0.626, -0.6737, -0.3928, -0.7653, -0.6055, -0.2183, -0.6783, -0.7288, 0.09397, -0.619, -0.1686, -0.7671, -0.7653, -0.6055, -0.2183, -0.626, -0.6737, -0.3928, -0.619, -0.1686, -0.7671, -0.9185, -0.0995, -0.3828, -0.7653, -0.6055, -0.2183, -0.254, 0.8742, 0.4138, -0.3037, 0.7615, 0.5726, 0.08615, 0.9358, 0.3419, 0.2832, 0.9558, -0.07909, -0.254, 0.8742, 0.4138, 0.08615, 0.9358, 0.3419, 0.2832, 0.9558, -0.07909, 0.3182, 0.9447, -0.0793, -0.254, 0.8742, 0.4138, 0.3389, 0.5707, -0.748, 0.3182, 0.9447, -0.0793, 0.2832, 0.9558, -0.07909, 0.09732, 0.4347, -0.8953, 0.3182, 0.9447, -0.0793, 0.3389, 0.5707, -0.748, 0.09732, 0.4347, -0.8953, -0.1718, 0.9481, -0.2677, 0.3182, 0.9447, -0.0793, 0.3182, 0.9447, -0.0793, -0.1718, 0.9481, -0.2677, -0.6868, 0.7093, 0.1588, 0.3182, 0.9447, -0.0793, -0.6868, 0.7093, 0.1588, -0.254, 0.8742, 0.4138, -0.6868, 0.7093, 0.1588, -0.8783, 0.1897, 0.4389, -0.254, 0.8742, 0.4138, -0.3037, 0.7615, 0.5726, -0.254, 0.8742, 0.4138, -0.8783, 0.1897, 0.4389, -0.3037, 0.7615, 0.5726, -0.8783, 0.1897, 0.4389, -0.746, 0.08437, 0.6606, -0.8783, 0.1897, 0.4389, -0.761, -0.4986, 0.415, -0.746, 0.08437, 0.6606, -0.8783, 0.1897, 0.4389, -0.8581, -0.3976, 0.3248, -0.761, -0.4986, 0.415, -0.8581, -0.3976, 0.3248, -0.6783, -0.7288, 0.09397, -0.761, -0.4986, 0.415, -0.8581, -0.3976, 0.3248, -0.6908, -0.7219, 0.04066, -0.6783, -0.7288, 0.09397, -0.626, -0.6737, -0.3928, -0.6783, -0.7288, 0.09397, -0.6908, -0.7219, 0.04066, -0.7353, -0.4818, -0.4767, -0.626, -0.6737, -0.3928, -0.6908, -0.7219, 0.04066, -0.335, -0.0851, -0.9384, -0.626, -0.6737, -0.3928, -0.7353, -0.4818, -0.4767, 0.3389, 0.5707, -0.748, 0.2832, 0.9558, -0.07909, -0.03724, 0.7826, -0.6214, -0.6868, 0.7093, 0.1588, -0.9605, 0.1905, 0.2029, -0.8783, 0.1897, 0.4389, -0.9605, 0.1905, 0.2029, -0.8581, -0.3976, 0.3248, -0.8783, 0.1897, 0.4389, -0.9605, 0.1905, 0.2029, -0.9649, -0.2317, 0.1235, -0.8581, -0.3976, 0.3248, -0.9649, -0.2317, 0.1235, -0.6908, -0.7219, 0.04066, -0.8581, -0.3976, 0.3248, -0.9649, -0.2317, 0.1235, -0.8392, -0.5364, -0.08918, -0.6908, -0.7219, 0.04066, -0.7353, -0.4818, -0.4767, -0.6908, -0.7219, 0.04066, -0.8392, -0.5364, -0.08918, -0.1428, 0.8873, -0.4384, 0.4679, 0.629, -0.6208, 0.05933, 0.6945, -0.717, -0.7906, 0.4619, -0.4021, 0.05933, 0.6945, -0.717, -0.4368, 0.4517, -0.7779, -0.7906, 0.4619, -0.4021, -0.1428, 0.8873, -0.4384, 0.05933, 0.6945, -0.717, -0.1428, 0.8873, -0.4384, -0.7906, 0.4619, -0.4021, -0.7005, 0.3741, -0.6078, -0.1428, 0.8873, -0.4384, -0.7005, 0.3741, -0.6078, -0.03724, 0.7826, -0.6214, 0.2832, 0.9558, -0.07909, -0.1428, 0.8873, -0.4384, -0.03724, 0.7826, -0.6214, -0.2231, 0.7093, 0.6687, -0.4076, 0.1755, 0.8961, -0.2156, 0.676, 0.7046, -0.2231, 0.7093, 0.6687, -0.4592, 0.2003, 0.8655, -0.4076, 0.1755, 0.8961, -0.4592, 0.2003, 0.8655, -0.2231, 0.7093, 0.6687, -0.3037, 0.7615, 0.5726, -0.2231, 0.7093, 0.6687, 0.08615, 0.9358, 0.3419, -0.3037, 0.7615, 0.5726, -0.2231, 0.7093, 0.6687, -0.0004694, 0.9705, 0.2413, 0.08615, 0.9358, 0.3419, -0.0004694, 0.9705, 0.2413, 0.2832, 0.9558, -0.07909, 0.08615, 0.9358, 0.3419, -0.0004694, 0.9705, 0.2413, 0.1661, 0.9793, -0.1158, 0.2832, 0.9558, -0.07909, 0.2832, 0.9558, -0.07909, 0.1661, 0.9793, -0.1158, -0.1428, 0.8873, -0.4384, 0.1661, 0.9793, -0.1158, -0.0322, 0.9899, -0.1381, -0.1428, 0.8873, -0.4384, -0.1428, 0.8873, -0.4384, -0.0322, 0.9899, -0.1381, 0.4679, 0.629, -0.6208, 0.4679, 0.629, -0.6208, -0.0322, 0.9899, -0.1381, -0.06068, 0.9969, 0.0507, 0.4679, 0.629, -0.6208, -0.06068, 0.9969, 0.0507, 0.6732, 0.4885, -0.5551, 0.7832, 0.4251, -0.4539, 0.6732, 0.4885, -0.5551, -0.06068, 0.9969, 0.0507, 0.7832, 0.4251, -0.4539, -0.06068, 0.9969, 0.0507, -0.0811, 0.9823, 0.1686, 0.7918, 0.603, 0.09677, 0.7832, 0.4251, -0.4539, -0.0811, 0.9823, 0.1686, 0.7918, 0.603, 0.09677, -0.0811, 0.9823, 0.1686, 0.03418, 0.8803, 0.4732, 0.1332, 0.6122, 0.7794, 0.7918, 0.603, 0.09677, 0.03418, 0.8803, 0.4732, 0.03418, 0.8803, 0.4732, -0.09997, 0.6397, 0.7621, 0.1332, 0.6122, 0.7794, 0.1661, 0.9793, -0.1158, -0.06068, 0.9969, 0.0507, -0.0322, 0.9899, -0.1381, 0.1661, 0.9793, -0.1158, -0.0004694, 0.9705, 0.2413, -0.06068, 0.9969, 0.0507, -0.1075, 0.9227, 0.3703, -0.06068, 0.9969, 0.0507, -0.0004694, 0.9705, 0.2413, -0.1075, 0.9227, 0.3703, -0.0811, 0.9823, 0.1686, -0.06068, 0.9969, 0.0507, -0.08038, 0.843, 0.5319, -0.0811, 0.9823, 0.1686, -0.1075, 0.9227, 0.3703, -0.08038, 0.843, 0.5319, 0.03418, 0.8803, 0.4732, -0.0811, 0.9823, 0.1686, 0.03418, 0.8803, 0.4732, -0.08038, 0.843, 0.5319, -0.09997, 0.6397, 0.7621, -0.2156, 0.676, 0.7046, -0.09997, 0.6397, 0.7621, -0.08038, 0.843, 0.5319, -0.3518, 0.286, 0.8913, -0.09997, 0.6397, 0.7621, -0.2156, 0.676, 0.7046, -0.3518, 0.286, 0.8913, -0.2156, 0.676, 0.7046, -0.3517, 0.286, 0.8913, -0.0004694, 0.9705, 0.2413, -0.2231, 0.7093, 0.6687, -0.2156, 0.676, 0.7046, -0.0004694, 0.9705, 0.2413, -0.2156, 0.676, 0.7046, -0.1075, 0.9227, 0.3703, -0.2156, 0.676, 0.7046, -0.08038, 0.843, 0.5319, -0.1075, 0.9227, 0.3703, 0.1332, 0.6122, 0.7794, 0.8914, 0.2881, 0.35, 0.7918, 0.603, 0.09677, 0.1332, 0.6122, 0.7794, 0.9642, 0.1077, 0.2424, 0.8914, 0.2881, 0.35, 0.1332, 0.6122, 0.7794, 0.0897, 0.5481, 0.8316, 0.9642, 0.1077, 0.2424, -0.09997, 0.6397, 0.7621, 0.0897, 0.5481, 0.8316, 0.1332, 0.6122, 0.7794, -0.09997, 0.6397, 0.7621, -0.1898, 0.3085, 0.9321, 0.0897, 0.5481, 0.8316, 0.0897, 0.5481, 0.8316, -0.1898, 0.3085, 0.9321, -0.4, 0.4506, 0.7981, 0.0897, 0.5481, 0.8316, -0.4, 0.4506, 0.7981, 0.03136, 0.6627, 0.7482, 0.03136, 0.6627, 0.7482, 0.9642, 0.1077, 0.2424, 0.0897, 0.5481, 0.8316, 0.03136, 0.6627, 0.7482, 0.6507, 0.5488, 0.5248, 0.9642, 0.1077, 0.2424, -0.969, 0.2245, 0.1026, -0.9575, 0.2712, 0.09847, -0.969, 0.2245, 0.1026, 0.8032, 0.05411, 0.5933, 0.3219, 0.3593, 0.876, 0.3218, 0.3594, 0.876, 0.8032, 0.05411, 0.5933, 0.3218, 0.3594, 0.876, 0.8032, 0.05411, 0.5933, 0.9615, -0.2453, 0.124, 0.8032, 0.05411, 0.5933, 0.8032, 0.05411, 0.5933, 0.9615, -0.2453, 0.124, 0.8032, 0.05411, 0.5933, 0.9615, -0.2453, 0.124, 0.9615, -0.2453, 0.124, 0.7977, -0.4626, -0.3868, 0.9615, -0.2453, 0.124, 0.9615, -0.2453, 0.124, 0.7978, -0.4626, -0.3867, 0.7977, -0.4626, -0.3868, 0.7978, -0.4626, -0.3867, 0.3125, -0.5212, -0.7942, 0.7977, -0.4626, -0.3868, 0.7978, -0.4626, -0.3867, 0.3126, -0.5212, -0.7941, 0.3125, -0.5212, -0.7942, -0.3228, -0.3589, -0.8758, 0.3125, -0.5212, -0.7942, 0.3126, -0.5212, -0.7941, -0.3228, -0.3589, -0.8758, -0.3227, -0.3589, -0.8758, 0.3125, -0.5212, -0.7942, -0.8051, -0.05224, -0.5909, -0.3227, -0.3589, -0.8758, -0.3228, -0.3589, -0.8758, -0.8051, -0.05224, -0.5909, -0.3228, -0.3589, -0.8758, -0.8051, -0.05216, -0.5908, -0.9615, 0.2453, -0.124, -0.8051, -0.05224, -0.5909, -0.8051, -0.05216, -0.5908, -0.9615, 0.2453, -0.124, -0.8051, -0.05216, -0.5908, -0.9615, 0.2453, -0.124, -0.9615, 0.2453, -0.124, -0.7998, 0.4617, 0.3838, -0.9615, 0.2453, -0.124, -0.9615, 0.2453, -0.124, -0.7997, 0.4617, 0.3839, -0.7998, 0.4617, 0.3838, -0.7997, 0.4617, 0.3839, -0.3135, 0.5213, 0.7937, -0.7998, 0.4617, 0.3838, -0.7997, 0.4617, 0.3839, -0.3135, 0.5213, 0.7937, -0.3135, 0.5213, 0.7937, 0.3218, 0.3594, 0.876, -0.3135, 0.5213, 0.7937, -0.3135, 0.5213, 0.7937, 0.3218, 0.3594, 0.876, 0.3219, 0.3593, 0.876, -0.3135, 0.5213, 0.7937, -0.4592, 0.2003, 0.8655, -0.5232, -0.3166, 0.7912, -0.4076, 0.1755, 0.8961, -0.563, -0.7879, 0.2496, -0.8139, -0.581, -0.001947, -0.09939, -0.9456, -0.3097, -0.563, -0.7879, 0.2496, -0.09939, -0.9456, -0.3097, -0.5599, -0.7909, 0.2469, -0.5599, -0.7909, 0.2469, -0.4861, -0.7837, 0.3867, -0.563, -0.7879, 0.2496, -0.5821, -0.6149, 0.532, -0.563, -0.7879, 0.2496, -0.4861, -0.7837, 0.3867, -0.5821, -0.6149, 0.532, -0.4861, -0.7837, 0.3867, -0.5201, -0.6518, 0.552, -0.5821, -0.6149, 0.532, -0.5201, -0.6518, 0.552, -0.5232, -0.3166, 0.7912, -0.5821, -0.6149, 0.532, -0.5232, -0.3166, 0.7912, -0.5883, -0.2828, 0.7576, -0.4592, 0.2003, 0.8655, -0.5883, -0.2828, 0.7576, -0.5232, -0.3166, 0.7912, -0.4592, 0.2003, 0.8655, -0.746, 0.08437, 0.6606, -0.5883, -0.2828, 0.7576, -0.761, -0.4986, 0.415, -0.5883, -0.2828, 0.7576, -0.746, 0.08437, 0.6606, -0.761, -0.4986, 0.415, -0.5821, -0.6149, 0.532, -0.5883, -0.2828, 0.7576, -0.6783, -0.7288, 0.09397, -0.5821, -0.6149, 0.532, -0.761, -0.4986, 0.415, -0.6783, -0.7288, 0.09397, -0.563, -0.7879, 0.2496, -0.5821, -0.6149, 0.532, -0.8139, -0.581, -0.001947, -0.563, -0.7879, 0.2496, -0.6783, -0.7288, 0.09397, -0.8139, -0.581, -0.001947, -0.6783, -0.7288, 0.09397, -0.7653, -0.6055, -0.2183, -0.9929, -0.03279, -0.1144, -0.8139, -0.581, -0.001947, -0.7653, -0.6055, -0.2183, -0.9929, -0.03279, -0.1144, -0.7653, -0.6055, -0.2183, -0.9185, -0.0995, -0.3828, -0.7005, 0.3741, -0.6078, -0.9929, -0.03279, -0.1144, -0.9185, -0.0995, -0.3828, -0.7005, 0.3741, -0.6078, -0.7906, 0.4619, -0.4021, -0.9929, -0.03279, -0.1144, -0.9929, -0.03279, -0.1144, -0.7906, 0.4619, -0.4021, -0.4368, 0.4517, -0.7779, -0.9929, -0.03279, -0.1144, -0.4368, 0.4517, -0.7779, -0.3541, -0.1715, -0.9193, -0.6625, -0.6436, -0.3833, -0.9929, -0.03279, -0.1144, -0.3541, -0.1715, -0.9193, -0.6625, -0.6436, -0.3833, -0.8139, -0.581, -0.001947, -0.9929, -0.03279, -0.1144, -0.8139, -0.581, -0.001947, -0.6625, -0.6436, -0.3833, -0.09939, -0.9456, -0.3097, -0.3518, 0.286, 0.8913, -0.3517, 0.286, 0.8913, -0.444, -0.3367, 0.8304, -0.3518, 0.286, 0.8913, -0.444, -0.3367, 0.8304, -0.4439, -0.3367, 0.8304, -0.3596, -0.7366, 0.5728, -0.4439, -0.3367, 0.8304, -0.444, -0.3367, 0.8304, -0.3596, -0.7366, 0.5728, -0.3596, -0.7366, 0.5728, -0.4439, -0.3367, 0.8304, -0.3596, -0.7366, 0.5728, -0.3596, -0.7366, 0.5728, -0.3008, -0.8379, 0.4554, -0.3596, -0.7366, 0.5728, -0.3008, -0.8379, 0.4554, -0.3008, -0.838, 0.4553, -0.3352, -0.8774, 0.3432, -0.3008, -0.838, 0.4553, -0.3008, -0.8379, 0.4554, -0.3352, -0.8774, 0.3432, -0.3352, -0.8774, 0.3432, -0.3008, -0.838, 0.4553, -0.09939, -0.9456, -0.3097, -0.3352, -0.8774, 0.3432, -0.3352, -0.8774, 0.3432, -0.09939, -0.9456, -0.3097, 0.3269, -0.8915, -0.3135, -0.3352, -0.8774, 0.3432, -0.1898, 0.3085, 0.9321, -0.7271, -0.04682, 0.685, -0.4, 0.4506, 0.7981, -0.1898, 0.3085, 0.9321, -0.4247, -0.3837, 0.82, -0.7271, -0.04682, 0.685, -0.4524, -0.7136, 0.5348, -0.7271, -0.04682, 0.685, -0.4247, -0.3837, 0.82, -0.4524, -0.7136, 0.5348, -0.8021, -0.4634, 0.3767, -0.7271, -0.04682, 0.685, -0.4524, -0.7136, 0.5348, -0.6734, -0.7198, 0.1686, -0.8021, -0.4634, 0.3767, -0.4524, -0.7136, 0.5348, -0.4986, -0.765, 0.4077, -0.6734, -0.7198, 0.1686, -0.4065, -0.8345, 0.3719, -0.6734, -0.7198, 0.1686, -0.4986, -0.765, 0.4077, -0.4065, -0.8345, 0.3719, -0.2664, -0.8771, -0.3997, -0.6734, -0.7198, 0.1686, -0.4065, -0.8345, 0.3719, -0.03862, -0.9992, -0.007895, -0.2664, -0.8771, -0.3997, -0.4065, -0.8345, 0.3719, 0.3269, -0.8915, -0.3135, -0.03862, -0.9992, -0.007895, 0.1862, -0.9486, -0.256, -0.04418, -0.8344, -0.5494, -0.06527, -0.8107, -0.5819, 0.1862, -0.9486, -0.256, -0.02911, -0.658, -0.7524, -0.04418, -0.8344, -0.5494, 0.6787, -0.6195, -0.3945, -0.04418, -0.8344, -0.5494, -0.02911, -0.658, -0.7524, 0.6787, -0.6195, -0.3945, -0.02911, -0.658, -0.7524, 0.652, -0.5153, -0.5562, 0.9993, 0.003401, -0.03686, 0.6787, -0.6195, -0.3945, 0.652, -0.5153, -0.5562, 0.9993, 0.003401, -0.03686, 0.652, -0.5153, -0.5562, 0.9993, 0.003416, -0.03687, 0.9206, 0.308, 0.2402, 0.9993, 0.003401, -0.03686, 0.9993, 0.003416, -0.03687, 0.9206, 0.308, 0.2402, 0.9993, 0.003416, -0.03687, 0.8845, 0.3896, 0.2567, 0.9206, 0.308, 0.2402, 0.8845, 0.3896, 0.2567, 0.8293, 0.4641, 0.3113, 0.7914, 0.5418, 0.2832, 0.8293, 0.4641, 0.3113, 0.8845, 0.3896, 0.2567, 0.7914, 0.5418, 0.2832, 0.8845, 0.3896, 0.2567, 0.7914, 0.5418, 0.2832, -0.1057, -0.725, 0.6806, 0.6644, -0.6577, 0.3548, 0.8121, -0.5823, 0.03758, -0.1057, -0.725, 0.6806, 0.8332, -0.5374, 0.1302, 0.6644, -0.6577, 0.3548, 0.7939, -0.6023, 0.08421, 0.8332, -0.5374, 0.1302, -0.1057, -0.725, 0.6806, 0.2227, -0.5881, 0.7776, 0.7939, -0.6023, 0.08421, -0.1057, -0.725, 0.6806, 0.463, -0.3776, 0.8019, 0.7939, -0.6023, 0.08421, 0.2227, -0.5881, 0.7776, 0.463, -0.3776, 0.8019, 0.2227, -0.5881, 0.7776, 0.4281, -0.5273, 0.734, 0.463, -0.3776, 0.8019, 0.4281, -0.5273, 0.734, 0.6462, -0.3408, 0.6828, 0.6462, -0.3408, 0.6828, 0.4281, -0.5273, 0.734, 0.6912, -0.5651, 0.4504, 0.6462, -0.3408, 0.6828, 0.6912, -0.5651, 0.4504, 0.9196, -0.3194, 0.2289, 0.9196, -0.3194, 0.2289, 0.6912, -0.5651, 0.4504, 0.486, -0.8675, 0.1061, 0.9196, -0.3194, 0.2289, 0.486, -0.8675, 0.1061, 0.6787, -0.6195, -0.3945, 0.6787, -0.6195, -0.3945, 0.486, -0.8675, 0.1061, -0.07914, -0.9961, 0.03891, 0.6787, -0.6195, -0.3945, -0.07914, -0.9961, 0.03891, -0.04418, -0.8344, -0.5494, -0.04418, -0.8344, -0.5494, -0.07914, -0.9961, 0.03891, 0.2784, -0.9396, -0.1989, -0.04418, -0.8344, -0.5494, 0.2784, -0.9396, -0.1989, -0.06527, -0.8107, -0.5819, 0.8121, -0.5823, 0.03758, 0.2227, -0.5881, 0.7776, -0.1057, -0.725, 0.6806, 0.8121, -0.5823, 0.03758, 0.4281, -0.5273, 0.734, 0.2227, -0.5881, 0.7776, 0.8121, -0.5823, 0.03758, 0.6912, -0.5651, 0.4504, 0.4281, -0.5273, 0.734, 0.8121, -0.5823, 0.03758, 0.486, -0.8675, 0.1061, 0.6912, -0.5651, 0.4504, 0.8121, -0.5823, 0.03758, -0.07914, -0.9961, 0.03891, 0.486, -0.8675, 0.1061, 0.8121, -0.5823, 0.03758, 0.2784, -0.9396, -0.1989, -0.07914, -0.9961, 0.03891, 0.463, -0.3776, 0.8019, 0.9426, -0.3338, 0.003451, 0.7939, -0.6023, 0.08421, -0.4592, 0.2003, 0.8655, -0.3037, 0.7615, 0.5726, -0.746, 0.08437, 0.6606, -0.3054, -0.8414, 0.4458, -0.3054, -0.8414, 0.4458, -0.3054, -0.8414, 0.4458, -0.3054, -0.8414, 0.4458, -0.3054, -0.8414, 0.4458, -0.3054, -0.8414, 0.4458, -0.3054, -0.8414, 0.4458, -0.3054, -0.8416, 0.4454, -0.3054, -0.8414, 0.4458, -0.3054, -0.8414, 0.4458, -0.3054, -0.8416, 0.4454, -0.3054, -0.8416, 0.4454, -0.3054, -0.8418, 0.4451, -0.3054, -0.8416, 0.4454, -0.3054, -0.8416, 0.4454, -0.3054, -0.8418, 0.4451, -0.3054, -0.8416, 0.4454, -0.3054, -0.8418, 0.4451, -0.3054, -0.8418, 0.4451, -0.3054, -0.8418, 0.4451, -0.3054, -0.8418, 0.4451, -0.3054, -0.8418, 0.4451, -0.3054, -0.8418, 0.4451, -0.3054, -0.8418, 0.4451, -0.3054, -0.8418, 0.4451, -0.3054, -0.8418, 0.4451, -0.3054, -0.8418, 0.4451, -0.3054, -0.8418, 0.4451, -0.3054, -0.8418, 0.4451, -0.3054, -0.8418, 0.4451, -0.3054, -0.8418, 0.4451, -0.3054, -0.8418, 0.4451, -0.3054, -0.8418, 0.4451, -0.3054, -0.8418, 0.4451, -0.3054, -0.8418, 0.4451, -0.3054, -0.8418, 0.445, -0.3054, -0.8416, 0.4454, -0.3054, -0.8418, 0.4451, -0.3054, -0.8418, 0.445, -0.3054, -0.8416, 0.4454, -0.3054, -0.8418, 0.445, -0.3054, -0.8416, 0.4454, -0.3054, -0.8416, 0.4454, -0.3054, -0.8414, 0.4458, -0.3054, -0.8416, 0.4454, -0.3054, -0.8416, 0.4454, -0.3054, -0.8414, 0.4458, -0.3054, -0.8414, 0.4458, -0.3054, -0.8414, 0.4458, -0.3054, -0.8414, 0.4458, -0.3054, -0.8414, 0.4458, -0.3054, -0.8414, 0.4458, -0.3054, -0.8414, 0.4458, -0.3054, -0.8414, 0.4458, -0.3054, -0.8414, 0.4458, -0.3054, -0.8414, 0.4458, -0.3054, -0.8414, 0.4458, -0.3054, -0.8414, 0.4458, -0.3054, -0.8414, 0.4458, -0.3054, -0.8414, 0.4458, 0.2541, -0.5152, -0.8185, -0.2629, -0.3834, -0.8854, 0.2543, -0.5152, -0.8185, 0.2541, -0.5152, -0.8185, -0.263, -0.3833, -0.8854, -0.2629, -0.3834, -0.8854, -0.7438, -0.1084, -0.6596, -0.2629, -0.3834, -0.8854, -0.263, -0.3833, -0.8854, -0.7438, -0.1084, -0.6596, -0.263, -0.3833, -0.8854, -0.7437, -0.1085, -0.6597, -0.9615, 0.2453, -0.124, -0.7438, -0.1084, -0.6596, -0.7437, -0.1085, -0.6597, -0.9615, 0.2453, -0.124, -0.7437, -0.1085, -0.6597, -0.9615, 0.2453, -0.124, -0.9615, 0.2453, -0.124, -0.7375, 0.4863, 0.4686, -0.9615, 0.2453, -0.124, -0.9615, 0.2453, -0.124, -0.7375, 0.4864, 0.4686, -0.7375, 0.4863, 0.4686, -0.7375, 0.4864, 0.4686, -0.2536, 0.5151, 0.8187, -0.7375, 0.4863, 0.4686, -0.7375, 0.4864, 0.4686, -0.2535, 0.5151, 0.8188, -0.2536, 0.5151, 0.8187, 0.2636, 0.3831, 0.8853, -0.2536, 0.5151, 0.8187, -0.2535, 0.5151, 0.8188, 0.2636, 0.3831, 0.8853, -0.2535, 0.5151, 0.8188, 0.2636, 0.3831, 0.8853, 0.2636, 0.3831, 0.8853, 0.7456, 0.1068, 0.6577, 0.2636, 0.3831, 0.8853, 0.2636, 0.3831, 0.8853, 0.7456, 0.1069, 0.6577, 0.7456, 0.1068, 0.6577, 0.7456, 0.1069, 0.6577, 0.9615, -0.2453, 0.124, 0.7456, 0.1068, 0.6577, 0.7456, 0.1069, 0.6577, 0.9615, -0.2453, 0.124, 0.9615, -0.2453, 0.124, 0.7394, -0.4858, -0.4662, 0.9615, -0.2453, 0.124, 0.9615, -0.2453, 0.124, 0.7394, -0.4858, -0.4662, 0.9615, -0.2453, 0.124, 0.7395, -0.4857, -0.4661, 0.2543, -0.5152, -0.8185, 0.7394, -0.4858, -0.4662, 0.7395, -0.4857, -0.4661, 0.2543, -0.5152, -0.8185, 0.7395, -0.4857, -0.4661, 0.2541, -0.5152, -0.8185, 0.3054, 0.8418, -0.4451, 0.3054, 0.8418, -0.4451, 0.3054, 0.8418, -0.4451, 0.3054, 0.8418, -0.4451, 0.3054, 0.8418, -0.4451, 0.3054, 0.8418, -0.4451, 0.3054, 0.8418, -0.4451, 0.3054, 0.8418, -0.445, 0.3054, 0.8418, -0.4451, 0.3054, 0.8418, -0.445, 0.3054, 0.8416, -0.4454, 0.3054, 0.8418, -0.4451, 0.3054, 0.8418, -0.445, 0.3054, 0.8416, -0.4454, 0.3054, 0.8416, -0.4454, 0.3054, 0.8414, -0.4458, 0.3054, 0.8416, -0.4454, 0.3054, 0.8416, -0.4454, 0.3054, 0.8414, -0.4458, 0.3054, 0.8416, -0.4454, 0.3054, 0.8414, -0.4458, 0.3054, 0.8414, -0.4458, 0.3054, 0.8414, -0.4458, 0.3054, 0.8414, -0.4458, 0.3054, 0.8414, -0.4458, 0.3054, 0.8414, -0.4458, 0.3054, 0.8414, -0.4458, 0.3054, 0.8414, -0.4458, 0.3054, 0.8414, -0.4458, 0.3054, 0.8414, -0.4458, 0.3054, 0.8414, -0.4458, 0.3054, 0.8414, -0.4458, 0.3054, 0.8414, -0.4458, 0.3054, 0.8414, -0.4458, 0.3054, 0.8414, -0.4458, 0.3054, 0.8414, -0.4458, 0.3054, 0.8414, -0.4458, 0.3054, 0.8414, -0.4458, 0.3054, 0.8414, -0.4458, 0.3054, 0.8416, -0.4454, 0.3054, 0.8414, -0.4458, 0.3054, 0.8414, -0.4458, 0.3054, 0.8416, -0.4454, 0.3054, 0.8414, -0.4458, 0.3054, 0.8416, -0.4454, 0.3054, 0.8416, -0.4454, 0.3054, 0.8418, -0.445, 0.3054, 0.8416, -0.4454, 0.3054, 0.8416, -0.4454, 0.3054, 0.8418, -0.4451, 0.3054, 0.8418, -0.445, 0.3054, 0.8418, -0.4451, 0.3054, 0.8418, -0.4451, 0.3054, 0.8418, -0.445, 0.3054, 0.8418, -0.4451, 0.3054, 0.8418, -0.4451, 0.3054, 0.8418, -0.4451, 0.3054, 0.8418, -0.4451, 0.3054, 0.8418, -0.4451, 0.3054, 0.8418, -0.4451, 0.4679, 0.629, -0.6208, -0.4368, 0.4517, -0.7779, 0.05933, 0.6945, -0.717, 0.4679, 0.629, -0.6208, -0.3541, -0.1715, -0.9193, -0.4368, 0.4517, -0.7779, 0.4679, 0.629, -0.6208, 0.7417, -0.1449, -0.6549, -0.3541, -0.1715, -0.9193, -0.09939, -0.9456, -0.3097, -0.3541, -0.1715, -0.9193, 0.7417, -0.1449, -0.6549, 0.7219, -0.1109, -0.6831, -0.09939, -0.9456, -0.3097, 0.7417, -0.1449, -0.6549, 0.7219, -0.1109, -0.6831, 0.3269, -0.8915, -0.3135, -0.09939, -0.9456, -0.3097, 0.3269, -0.8915, -0.3135, 0.7219, -0.1109, -0.6831, 0.7939, -0.6023, 0.08421, 0.7832, 0.4251, -0.4539, 0.7939, -0.6023, 0.08421, 0.7219, -0.1109, -0.6831, 0.8332, -0.5374, 0.1302, 0.7939, -0.6023, 0.08421, 0.7832, 0.4251, -0.4539, 0.7918, 0.603, 0.09677, 0.8332, -0.5374, 0.1302, 0.7832, 0.4251, -0.4539, 0.8914, 0.2881, 0.35, 0.8332, -0.5374, 0.1302, 0.7918, 0.603, 0.09677, 0.8914, 0.2881, 0.35, 0.6644, -0.6577, 0.3548, 0.8332, -0.5374, 0.1302, 0.8914, 0.2881, 0.35, 0.8121, -0.5823, 0.03758, 0.6644, -0.6577, 0.3548, 0.9642, 0.1077, 0.2424, 0.8121, -0.5823, 0.03758, 0.8914, 0.2881, 0.35, 0.9642, 0.1077, 0.2424, 0.2784, -0.9396, -0.1989, 0.8121, -0.5823, 0.03758, 0.6507, 0.5488, 0.5248, 0.2784, -0.9396, -0.1989, 0.9642, 0.1077, 0.2424, 0.6507, 0.5488, 0.5248, -0.06527, -0.8107, -0.5819, 0.2784, -0.9396, -0.1989, 0.6507, 0.5488, 0.5248, 0.1862, -0.9486, -0.256, -0.06527, -0.8107, -0.5819, 0.6507, 0.5488, 0.5248, 0.5607, -0.1394, 0.8162, 0.1862, -0.9486, -0.256, -0.09939, -0.9456, -0.3097, -0.6625, -0.6436, -0.3833, -0.3541, -0.1715, -0.9193, 0.7832, 0.4251, -0.4539, 0.7219, -0.1109, -0.6831, 0.6732, 0.4885, -0.5551, 0.7219, -0.1109, -0.6831, 0.7417, -0.1449, -0.6549, 0.6732, 0.4885, -0.5551, 0.6732, 0.4885, -0.5551, 0.7417, -0.1449, -0.6549, 0.4679, 0.629, -0.6208, 0.3269, -0.8915, -0.3135, -0.2664, -0.8771, -0.3997, -0.03862, -0.9992, -0.007895, 0.3269, -0.8915, -0.3135, 0.9426, -0.3338, 0.003451, -0.2664, -0.8771, -0.3997, 0.3269, -0.8915, -0.3135, 0.7939, -0.6023, 0.08421, 0.9426, -0.3338, 0.003451, -0.8392, -0.5364, -0.08918, -0.335, -0.0851, -0.9384, -0.7353, -0.4818, -0.4767, -0.8392, -0.5364, -0.08918, 0.09732, 0.4347, -0.8953, -0.335, -0.0851, -0.9384, -0.8392, -0.5364, -0.08918, -0.1718, 0.9481, -0.2677, 0.09732, 0.4347, -0.8953, -0.8392, -0.5364, -0.08918, -0.6868, 0.7093, 0.1588, -0.1718, 0.9481, -0.2677, -0.8392, -0.5364, -0.08918, -0.9605, 0.1905, 0.2029, -0.6868, 0.7093, 0.1588, -0.8392, -0.5364, -0.08918, -0.9649, -0.2317, 0.1235, -0.9605, 0.1905, 0.2029, 0.03136, 0.6627, 0.7482, 0.5607, -0.1394, 0.8162, 0.6507, 0.5488, 0.5248, 0.03136, 0.6627, 0.7482, 0.007312, 0.7154, 0.6987, 0.5607, -0.1394, 0.8162, -0.4, 0.4506, 0.7981, 0.007312, 0.7154, 0.6987, 0.03136, 0.6627, 0.7482, -0.4, 0.4506, 0.7981, -0.6951, 0.4767, 0.5381, 0.007312, 0.7154, 0.6987, -0.4, 0.4506, 0.7981, -0.7271, -0.04682, 0.685, -0.6951, 0.4767, 0.5381, -0.6951, 0.4767, 0.5381, -0.7271, -0.04682, 0.685, -0.8021, -0.4634, 0.3767, -0.6951, 0.4767, 0.5381, -0.8021, -0.4634, 0.3767, -0.9863, -0.1016, 0.1296, -0.6734, -0.7198, 0.1686, -0.9863, -0.1016, 0.1296, -0.8021, -0.4634, 0.3767, -0.6734, -0.7198, 0.1686, -0.8701, -0.4572, -0.184, -0.9863, -0.1016, 0.1296, -0.2664, -0.8771, -0.3997, -0.8701, -0.4572, -0.184, -0.6734, -0.7198, 0.1686, -0.2664, -0.8771, -0.3997, -0.7238, -0.6416, -0.254, -0.8701, -0.4572, -0.184, -1.0, -0.002719, 0.00934, -1.0, -0.002722, 0.00934, -0.9997, -0.02259, 0.007012, -1.0, -0.002719, 0.00934, -0.9999, -0.004217, 0.01678, -1.0, -0.002722, 0.00934, -1.0, -0.002719, 0.00934, -0.9999, -0.00421, 0.01678, -0.9999, -0.004217, 0.01678, -0.9985, -0.03312, 0.04416, -0.9999, -0.004217, 0.01678, -0.9999, -0.00421, 0.01678, -0.9985, -0.03312, 0.04416, -0.9985, -0.03314, 0.04418, -0.9999, -0.004217, 0.01678, -0.9985, -0.03312, 0.04416, -0.9938, 0.06876, 0.08703, -0.9985, -0.03314, 0.04418, -0.9985, -0.03312, 0.04416, -0.9938, 0.06876, 0.08702, -0.9938, 0.06876, 0.08703, -0.969, 0.2245, 0.1026, -0.9938, 0.06876, 0.08703, -0.9938, 0.06876, 0.08702, -0.969, 0.2245, 0.1026, -0.969, 0.2245, 0.1026, -0.9938, 0.06876, 0.08703])] * 3)])
me_pyrogib006_physics = bpy.data.meshes.new('pyrogib006_physics')
me_pyrogib006_physics.from_pydata([(-6.198, -4.17, 55.79), (-6.05, -4.48, 55.31), (-2.185, -5.591, 58.44), (-2.965, -3.583, 60.73), (-8.967, -2.551, 53.52), (-9.485, -0.8653, 56.17), (-5.743, -5.57, 50.28), (-0.4241, -6.439, 57.37), (2.269, -1.547, 62.61), (-7.595, 1.709, 59.06), (-5.671, -0.634, 60.33), (-5.87, 1.172, 60.15), (-1.894, -1.384, 62.66), (-3.661, 0.7769, 61.23), (-4.836, 3.258, 59.24), (-7.055, 3.779, 58.07), (-0.9052, 4.818, 57.94), (0.7926, 4.941, 57.18), (-0.5718, 5.635, 54.16), (-8.703, 6.362, 50.46), (-9.917, 5.646, 53.37), (-8.952, 5.137, 55.38), (-2.037, 4.39, 58.63), (1.645, 2.622, 59.67), (-0.2248, 2.774, 60.01), (-0.1972, -4.979, 55.51), (-3.954, 5.153, 49.66), (-2.17, 5.531, 51.82), (-0.3977, -5.865, 55.38), (2.101, 0.08375, 60.82), (-9.818, 2.523, 57.58), (-7.706, 0.000552, 58.73), (-8.929, 4.482, 56.41), (-2.668, 2.842, 60.06), (-8.559, 4.478, 48.1), (-11.08, 3.063, 54.7), (-9.898, -0.4759, 55.69), (-10.33, -1.54, 52.04), (-11.01, 0.3793, 53.74), (-8.531, -0.5042, 46.46), (-7.808, 2.342, 46.63), (-8.961, 1.796, 48.32), (-6.067, 4.065, 47.84), (-7.847, -3.361, 47.2), (-1.885, -6.03, 53.96)], [], [(0, 1, 2), (2, 3, 0), (0, 4, 1), (5, 4, 0), (3, 5, 0), (1, 6, 2), (6, 7, 2), (2, 8, 3), (2, 7, 8), (9, 10, 11), (10, 12, 11), (11, 12, 13), (13, 14, 11), (14, 15, 11), (11, 15, 9), (1, 4, 6), (16, 17, 18), (16, 18, 19), (20, 16, 19), (16, 20, 21), (22, 16, 21), (16, 23, 17), (23, 16, 24), (16, 22, 24), (25, 26, 27), (25, 28, 26), (27, 18, 25), (25, 18, 17), (25, 17, 29), (29, 8, 25), (8, 28, 25), (15, 30, 9), (9, 30, 10), (8, 12, 3), (31, 3, 10), (3, 31, 5), (3, 12, 10), (10, 30, 31), (5, 31, 30), (29, 17, 23), (23, 8, 29), (24, 8, 23), (22, 32, 15), (32, 22, 21), (14, 22, 15), (14, 33, 22), (22, 33, 24), (13, 33, 14), (12, 33, 13), (20, 34, 35), (34, 20, 19), (32, 20, 30), (20, 35, 30), (20, 32, 21), (5, 36, 37), (37, 36, 38), (36, 5, 30), (38, 36, 30), (39, 34, 40), (34, 39, 41), (40, 34, 42), (42, 34, 19), (35, 34, 41), (39, 37, 38), (41, 39, 38), (37, 39, 43), (39, 40, 43), (27, 26, 19), (18, 27, 19), (44, 7, 6), (6, 4, 37), (37, 43, 6), (44, 6, 43), (24, 12, 8), (24, 33, 12), (32, 30, 15), (5, 37, 4), (40, 42, 43), (28, 43, 26), (42, 26, 43), (26, 42, 19), (28, 44, 43), (28, 7, 44), (8, 7, 28), (35, 41, 38), (35, 38, 30)])
me_pyrogib006_physics.polygons.foreach_set('use_smooth', [True] * 86)
_uv = me_pyrogib006_physics.uv_layers.new(name='UVMap')
_uv.uv.foreach_set('vector', [0.0, 0.0, 0.0, 0.0, 0.0, 0.0, 0.0, 0.0, 0.0, 0.0, 0.0, 0.0, 0.0, 0.0, 0.0, 0.0, 0.0, 0.0, 0.0, 0.0, 0.0, 0.0, 0.0, 0.0, 0.0, 0.0, 0.0, 0.0, 0.0, 0.0, 0.0, 0.0, 0.0, 0.0, 0.0, 0.0, 0.0, 0.0, 0.0, 0.0, 0.0, 0.0, 0.0, 0.0, 0.0, 0.0, 0.0, 0.0, 0.0, 0.0, 0.0, 0.0, 0.0, 0.0, 0.0, 0.0, 0.0, 0.0, 0.0, 0.0, 0.0, 0.0, 0.0, 0.0, 0.0, 0.0, 0.0, 0.0, 0.0, 0.0, 0.0, 0.0, 0.0, 0.0, 0.0, 0.0, 0.0, 0.0, 0.0, 0.0, 0.0, 0.0, 0.0, 0.0, 0.0, 0.0, 0.0, 0.0, 0.0, 0.0, 0.0, 0.0, 0.0, 0.0, 0.0, 0.0, 0.0, 0.0, 0.0, 0.0, 0.0, 0.0, 0.0, 0.0, 0.0, 0.0, 0.0, 0.0, 0.0, 0.0, 0.0, 0.0, 0.0, 0.0, 0.0, 0.0, 0.0, 0.0, 0.0, 0.0, 0.0, 0.0, 0.0, 0.0, 0.0, 0.0, 0.0, 0.0, 0.0, 0.0, 0.0, 0.0, 0.0, 0.0, 0.0, 0.0, 0.0, 0.0, 0.0, 0.0, 0.0, 0.0, 0.0, 0.0, 0.0, 0.0, 0.0, 0.0, 0.0, 0.0, 0.0, 0.0, 0.0, 0.0, 0.0, 0.0, 0.0, 0.0, 0.0, 0.0, 0.0, 0.0, 0.0, 0.0, 0.0, 0.0, 0.0, 0.0, 0.0, 0.0, 0.0, 0.0, 0.0, 0.0, 0.0, 0.0, 0.0, 0.0, 0.0, 0.0, 0.0, 0.0, 0.0, 0.0, 0.0, 0.0, 0.0, 0.0, 0.0, 0.0, 0.0, 0.0, 0.0, 0.0, 0.0, 0.0, 0.0, 0.0, 0.0, 0.0, 0.0, 0.0, 0.0, 0.0, 0.0, 0.0, 0.0, 0.0, 0.0, 0.0, 0.0, 0.0, 0.0, 0.0, 0.0, 0.0, 0.0, 0.0, 0.0, 0.0, 0.0, 0.0, 0.0, 0.0, 0.0, 0.0, 0.0, 0.0, 0.0, 0.0, 0.0, 0.0, 0.0, 0.0, 0.0, 0.0, 0.0, 0.0, 0.0, 0.0, 0.0, 0.0, 0.0, 0.0, 0.0, 0.0, 0.0, 0.0, 0.0, 0.0, 0.0, 0.0, 0.0, 0.0, 0.0, 0.0, 0.0, 0.0, 0.0, 0.0, 0.0, 0.0, 0.0, 0.0, 0.0, 0.0, 0.0, 0.0, 0.0, 0.0, 0.0, 0.0, 0.0, 0.0, 0.0, 0.0, 0.0, 0.0, 0.0, 0.0, 0.0, 0.0, 0.0, 0.0, 0.0, 0.0, 0.0, 0.0, 0.0, 0.0, 0.0, 0.0, 0.0, 0.0, 0.0, 0.0, 0.0, 0.0, 0.0, 0.0, 0.0, 0.0, 0.0, 0.0, 0.0, 0.0, 0.0, 0.0, 0.0, 0.0, 0.0, 0.0, 0.0, 0.0, 0.0, 0.0, 0.0, 0.0, 0.0, 0.0, 0.0, 0.0, 0.0, 0.0, 0.0, 0.0, 0.0, 0.0, 0.0, 0.0, 0.0, 0.0, 0.0, 0.0, 0.0, 0.0, 0.0, 0.0, 0.0, 0.0, 0.0, 0.0, 0.0, 0.0, 0.0, 0.0, 0.0, 0.0, 0.0, 0.0, 0.0, 0.0, 0.0, 0.0, 0.0, 0.0, 0.0, 0.0, 0.0, 0.0, 0.0, 0.0, 0.0, 0.0, 0.0, 0.0, 0.0, 0.0, 0.0, 0.0, 0.0, 0.0, 0.0, 0.0, 0.0, 0.0, 0.0, 0.0, 0.0, 0.0, 0.0, 0.0, 0.0, 0.0, 0.0, 0.0, 0.0, 0.0, 0.0, 0.0, 0.0, 0.0, 0.0, 0.0, 0.0, 0.0, 0.0, 0.0, 0.0, 0.0, 0.0, 0.0, 0.0, 0.0, 0.0, 0.0, 0.0, 0.0, 0.0, 0.0, 0.0, 0.0, 0.0, 0.0, 0.0, 0.0, 0.0, 0.0, 0.0, 0.0, 0.0, 0.0, 0.0, 0.0, 0.0, 0.0, 0.0, 0.0, 0.0, 0.0, 0.0, 0.0, 0.0, 0.0, 0.0, 0.0, 0.0, 0.0, 0.0, 0.0, 0.0, 0.0, 0.0, 0.0, 0.0, 0.0, 0.0, 0.0, 0.0, 0.0, 0.0, 0.0, 0.0, 0.0, 0.0, 0.0, 0.0, 0.0, 0.0, 0.0, 0.0, 0.0, 0.0, 0.0, 0.0, 0.0, 0.0, 0.0, 0.0, 0.0, 0.0, 0.0, 0.0, 0.0, 0.0, 0.0, 0.0, 0.0, 0.0, 0.0, 0.0, 0.0, 0.0, 0.0, 0.0, 0.0, 0.0, 0.0, 0.0, 0.0, 0.0, 0.0, 0.0, 0.0, 0.0, 0.0, 0.0, 0.0, 0.0, 0.0, 0.0, 0.0, 0.0, 0.0, 0.0, 0.0, 0.0, 0.0, 0.0, 0.0, 0.0, 0.0, 0.0, 0.0, 0.0, 0.0])
me_pyrogib006_physics.materials.append(mat_phy)
me_pyrogib006_physics.use_remesh_fix_poles = True
me_pyrogib006_physics.use_remesh_preserve_attributes = False
me_pyrogib006_physics.use_mirror_vertex_groups = False
me_pyrogib006_physics.update()
me_pyrogib006_physics.normals_split_custom_set([tuple(v) for v in zip(*[iter([0.6863, -0.4169, -0.596, 0.8456, -0.1733, -0.5049, 0.8655, -0.4214, -0.2708, 0.8655, -0.4214, -0.2708, 0.6452, -0.6235, -0.4415, 0.6863, -0.4169, -0.596, 0.6863, -0.4169, -0.596, 0.7392, -0.1836, -0.648, 0.8456, -0.1733, -0.5049, 0.5716, -0.4753, -0.6688, 0.7392, -0.1836, -0.648, 0.6863, -0.4169, -0.596, 0.6452, -0.6235, -0.4415, 0.5716, -0.4753, -0.6688, 0.6863, -0.4169, -0.596, 0.8456, -0.1733, -0.5049, 0.8997, -0.001757, -0.4364, 0.8655, -0.4214, -0.2708, 0.8997, -0.001757, -0.4364, 0.9622, -0.2212, 0.1588, 0.8655, -0.4214, -0.2708, 0.8655, -0.4214, -0.2708, 0.3676, -0.7078, 0.6032, 0.6452, -0.6235, -0.4415, 0.8655, -0.4214, -0.2708, 0.9622, -0.2212, 0.1588, 0.3676, -0.7078, 0.6032, -0.2898, -0.8443, -0.4506, 0.2301, -0.781, -0.5806, -0.3131, -0.8563, -0.4108, 0.2301, -0.781, -0.5806, -0.1454, -0.9718, -0.1858, -0.3131, -0.8563, -0.4108, -0.3131, -0.8563, -0.4108, -0.1454, -0.9718, -0.1858, -0.4802, -0.8473, -0.2268, -0.4802, -0.8473, -0.2268, -0.6044, -0.7636, -0.2271, -0.3131, -0.8563, -0.4108, -0.6044, -0.7636, -0.2271, -0.6377, -0.7151, -0.2862, -0.3131, -0.8563, -0.4108, -0.3131, -0.8563, -0.4108, -0.6377, -0.7151, -0.2862, -0.2898, -0.8443, -0.4506, 0.8456, -0.1733, -0.5049, 0.7392, -0.1836, -0.648, 0.8997, -0.001757, -0.4364, -0.9513, -0.3082, 0.004537, -0.1055, 0.3232, 0.9404, -0.6146, 0.3117, 0.7247, -0.9513, -0.3082, 0.004537, -0.6146, 0.3117, 0.7247, -0.9981, 0.05921, -0.01966, -0.8544, -0.1579, -0.4951, -0.9513, -0.3082, 0.004537, -0.9981, 0.05921, -0.01966, -0.9513, -0.3082, 0.004537, -0.8544, -0.1579, -0.4951, -0.9154, -0.3867, -0.1121, -0.8061, -0.5833, -0.09983, -0.9513, -0.3082, 0.004537, -0.9154, -0.3867, -0.1121, -0.9513, -0.3082, 0.004537, -0.649, -0.6164, 0.4458, -0.1055, 0.3232, 0.9404, -0.649, -0.6164, 0.4458, -0.9513, -0.3082, 0.004537, -0.5884, -0.8045, 0.0816, -0.9513, -0.3082, 0.004537, -0.8061, -0.5833, -0.09983, -0.5884, -0.8045, 0.0816, 0.0617, 0.4588, 0.8864, -0.02054, 0.7088, 0.7051, -0.2967, 0.594, 0.7478, 0.0617, 0.4588, 0.8864, 0.1811, 0.6218, 0.7619, -0.02054, 0.7088, 0.7051, -0.2967, 0.594, 0.7478, -0.6146, 0.3117, 0.7247, 0.0617, 0.4588, 0.8864, 0.0617, 0.4588, 0.8864, -0.6146, 0.3117, 0.7247, -0.1055, 0.3232, 0.9404, 0.0617, 0.4588, 0.8864, -0.1055, 0.3232, 0.9404, 0.05338, 0.3211, 0.9455, 0.05338, 0.3211, 0.9455, 0.3676, -0.7078, 0.6032, 0.0617, 0.4588, 0.8864, 0.3676, -0.7078, 0.6032, 0.1811, 0.6218, 0.7619, 0.0617, 0.4588, 0.8864, -0.6377, -0.7151, -0.2862, -0.1154, -0.6235, -0.7732, -0.2898, -0.8443, -0.4506, -0.2898, -0.8443, -0.4506, -0.1154, -0.6235, -0.7732, 0.2301, -0.781, -0.5806, 0.3676, -0.7078, 0.6032, -0.1454, -0.9718, -0.1858, 0.6452, -0.6235, -0.4415, 0.4154, -0.6273, -0.6588, 0.6452, -0.6235, -0.4415, 0.2301, -0.781, -0.5806, 0.6452, -0.6235, -0.4415, 0.4154, -0.6273, -0.6588, 0.5716, -0.4753, -0.6688, 0.6452, -0.6235, -0.4415, -0.1454, -0.9718, -0.1858, 0.2301, -0.781, -0.5806, 0.2301, -0.781, -0.5806, -0.1154, -0.6235, -0.7732, 0.4154, -0.6273, -0.6588, 0.5716, -0.4753, -0.6688, 0.4154, -0.6273, -0.6588, -0.1154, -0.6235, -0.7732, 0.05338, 0.3211, 0.9455, -0.1055, 0.3232, 0.9404, -0.649, -0.6164, 0.4458, -0.649, -0.6164, 0.4458, 0.3676, -0.7078, 0.6032, 0.05338, 0.3211, 0.9455, -0.5884, -0.8045, 0.0816, 0.3676, -0.7078, 0.6032, -0.649, -0.6164, 0.4458, -0.8061, -0.5833, -0.09983, -0.7507, -0.5615, -0.3482, -0.6377, -0.7151, -0.2862, -0.7507, -0.5615, -0.3482, -0.8061, -0.5833, -0.09983, -0.9154, -0.3867, -0.1121, -0.6044, -0.7636, -0.2271, -0.8061, -0.5833, -0.09983, -0.6377, -0.7151, -0.2862, -0.6044, -0.7636, -0.2271, -0.581, -0.8124, -0.04966, -0.8061, -0.5833, -0.09983, -0.8061, -0.5833, -0.09983, -0.581, -0.8124, -0.04966, -0.5884, -0.8045, 0.0816, -0.4802, -0.8473, -0.2268, -0.581, -0.8124, -0.04966, -0.6044, -0.7636, -0.2271, -0.1454, -0.9718, -0.1858, -0.581, -0.8124, -0.04966, -0.4802, -0.8473, -0.2268, -0.8544, -0.1579, -0.4951, -0.3349, 0.4819, -0.8097, -0.178, 0.1445, -0.9734, -0.3349, 0.4819, -0.8097, -0.8544, -0.1579, -0.4951, -0.9981, 0.05921, -0.01966, -0.7507, -0.5615, -0.3482, -0.8544, -0.1579, -0.4951, -0.1154, -0.6235, -0.7732, -0.8544, -0.1579, -0.4951, -0.178, 0.1445, -0.9734, -0.1154, -0.6235, -0.7732, -0.8544, -0.1579, -0.4951, -0.7507, -0.5615, -0.3482, -0.9154, -0.3867, -0.1121, 0.5716, -0.4753, -0.6688, 0.3682, -0.3503, -0.8612, 0.5444, 0.08952, -0.8341, 0.5444, 0.08952, -0.8341, 0.3682, -0.3503, -0.8612, 0.06538, 0.1044, -0.9924, 0.3682, -0.3503, -0.8612, 0.5716, -0.4753, -0.6688, -0.1154, -0.6235, -0.7732, 0.06538, 0.1044, -0.9924, 0.3682, -0.3503, -0.8612, -0.1154, -0.6235, -0.7732, 0.05329, 0.4522, -0.8903, -0.3349, 0.4819, -0.8097, -0.1347, 0.9499, 0.282, -0.3349, 0.4819, -0.8097, 0.05329, 0.4522, -0.8903, -0.1007, 0.3337, -0.9373, -0.1347, 0.9499, 0.282, -0.3349, 0.4819, -0.8097, -0.3369, 0.8253, 0.4531, -0.3369, 0.8253, 0.4531, -0.3349, 0.4819, -0.8097, -0.9981, 0.05921, -0.01966, -0.178, 0.1445, -0.9734, -0.3349, 0.4819, -0.8097, -0.1007, 0.3337, -0.9373, 0.05329, 0.4522, -0.8903, 0.5444, 0.08952, -0.8341, 0.06538, 0.1044, -0.9924, -0.1007, 0.3337, -0.9373, 0.05329, 0.4522, -0.8903, 0.06538, 0.1044, -0.9924, 0.5444, 0.08952, -0.8341, 0.05329, 0.4522, -0.8903, 0.3013, 0.7975, 0.5227, 0.05329, 0.4522, -0.8903, -0.1347, 0.9499, 0.282, 0.3013, 0.7975, 0.5227, -0.2967, 0.594, 0.7478, -0.02054, 0.7088, 0.7051, -0.9981, 0.05921, -0.01966, -0.6146, 0.3117, 0.7247, -0.2967, 0.594, 0.7478, -0.9981, 0.05921, -0.01966, 0.6549, 0.5647, 0.5023, 0.9622, -0.2212, 0.1588, 0.8997, -0.001757, -0.4364, 0.8997, -0.001757, -0.4364, 0.7392, -0.1836, -0.648, 0.5444, 0.08952, -0.8341, 0.5444, 0.08952, -0.8341, 0.3013, 0.7975, 0.5227, 0.8997, -0.001757, -0.4364, 0.6549, 0.5647, 0.5023, 0.8997, -0.001757, -0.4364, 0.3013, 0.7975, 0.5227, -0.5884, -0.8045, 0.0816, -0.1454, -0.9718, -0.1858, 0.3676, -0.7078, 0.6032, -0.5884, -0.8045, 0.0816, -0.581, -0.8124, -0.04966, -0.1454, -0.9718, -0.1858, -0.7507, -0.5615, -0.3482, -0.1154, -0.6235, -0.7732, -0.6377, -0.7151, -0.2862, 0.5716, -0.4753, -0.6688, 0.5444, 0.08952, -0.8341, 0.7392, -0.1836, -0.648, -0.1347, 0.9499, 0.282, -0.3369, 0.8253, 0.4531, 0.3013, 0.7975, 0.5227, 0.1811, 0.6218, 0.7619, 0.3013, 0.7975, 0.5227, -0.02054, 0.7088, 0.7051, -0.3369, 0.8253, 0.4531, -0.02054, 0.7088, 0.7051, 0.3013, 0.7975, 0.5227, -0.02054, 0.7088, 0.7051, -0.3369, 0.8253, 0.4531, -0.9981, 0.05921, -0.01966, 0.1811, 0.6218, 0.7619, 0.6549, 0.5647, 0.5023, 0.3013, 0.7975, 0.5227, 0.1811, 0.6218, 0.7619, 0.9622, -0.2212, 0.1588, 0.6549, 0.5647, 0.5023, 0.3676, -0.7078, 0.6032, 0.9622, -0.2212, 0.1588, 0.1811, 0.6218, 0.7619, -0.178, 0.1445, -0.9734, -0.1007, 0.3337, -0.9373, 0.06538, 0.1044, -0.9924, -0.178, 0.1445, -0.9734, 0.06538, 0.1044, -0.9924, -0.1154, -0.6235, -0.7732])] * 3)])

# ---- objects
ob_pyrogib006_reference = bpy.data.objects.new('pyrogib006_reference', me_pyrogib006_reference)
ob_pyrogib006_physics = bpy.data.objects.new('pyrogib006_physics', me_pyrogib006_physics)

# ---- transforms, parenting, visibility, modifiers, constraints
ob_pyrogib006_reference.location = (0.0, 0.0, 0.0)
ob_pyrogib006_reference.lineart.crease_threshold = 0.0
_vg = ob_pyrogib006_reference.vertex_groups.new(name='PYRO_Mesh')
ob_pyrogib006_physics.location = (0.0, 0.0, 0.0)
ob_pyrogib006_physics.display_type = 'SOLID'
ob_pyrogib006_physics.show_wire = True
ob_pyrogib006_physics.lineart.crease_threshold = 0.0
_vg = ob_pyrogib006_physics.vertex_groups.new(name='PYRO_Mesh')

# ---- collection membership
scene.collection.objects.link(ob_pyrogib006_reference)
scene.collection.objects.link(ob_pyrogib006_physics)

# ---- scene / render settings (as saved in the file)
scene.frame_start = 1; scene.frame_end = 250; scene.frame_set(0)
scene.render.engine = 'BLENDER_EEVEE_NEXT'
scene.cycles.use_denoising = False
scene.cycles.samples = 128
scene.cycles.sampling_pattern = 'TABULATED_SOBOL'
scene.cycles.use_adaptive_sampling = False
scene.cycles.use_light_tree = False
scene.view_settings.view_transform = 'Filmic'
bpy.context.view_layer.update()

# ---- added for rendering (the .blend has no active camera and no usable light): camera, sun + grey world if the file has none
cam_auto = bpy.data.cameras.new('AutoCamera')
cam_auto.lens = 50.0
cam_auto.sensor_width = 36.0
cam_auto.clip_end = 1000.0
ob_auto_camera = bpy.data.objects.new('AutoCamera', cam_auto)
scene.collection.objects.link(ob_auto_camera)
ob_auto_camera.location = (18.5327, -27.6381, 72.9936)
ob_auto_camera.rotation_euler = (1.09748, -7.21219e-08, 0.694738)
scene.camera = ob_auto_camera
light_auto_sun = bpy.data.lights.new('AutoSun', 'SUN')
light_auto_sun.energy = 3.0
light_auto_sun.angle = 0.0523599
ob_auto_sun = bpy.data.objects.new('AutoSun', light_auto_sun)
scene.collection.objects.link(ob_auto_sun)
ob_auto_sun.rotation_euler = (0.872665, 0.174533, 0.523599)
if scene.world is None:
    world_auto = bpy.data.worlds.new('AutoWorld')
    world_auto.color = (0.3, 0.3, 0.3)
    scene.world = world_auto
bpy.context.view_layer.update()
